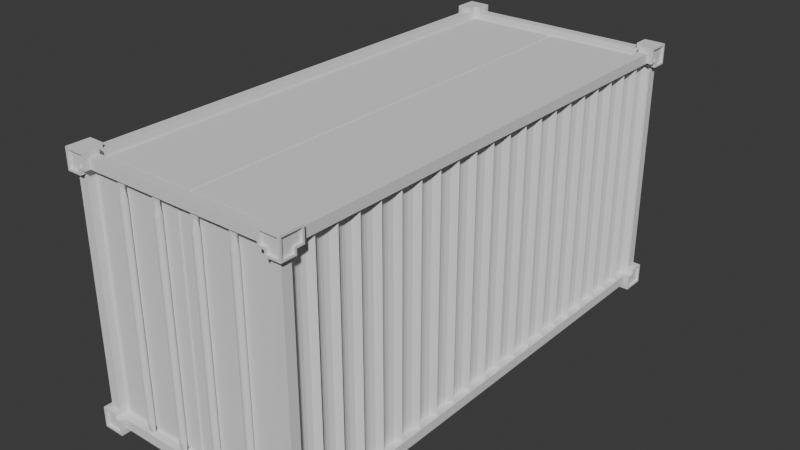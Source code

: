 # Source: coso_metal.blend  (saved by Blender 4.3.34; exported with 4.5.12 LTS)
import bpy
from mathutils import Matrix  # noqa: F401  (used for matrix-valued properties, if any)

bpy.ops.wm.read_factory_settings(use_empty=True)
scene = bpy.context.scene
scene.name = 'Scene'

# ---- collections
col_collection = bpy.data.collections.new('Collection'); scene.collection.children.link(col_collection)

# ---- world
world_world = bpy.data.worlds.new('World'); scene.world = world_world
world_world.use_nodes = True; world_world.node_tree.nodes.clear()
_N = world_world.node_tree.nodes; _L = world_world.node_tree.links
n0 = _N.new('ShaderNodeOutputWorld'); n0.name = 'World Output'; n0.location = (300, 300)
n1 = _N.new('ShaderNodeBackground'); n1.name = 'Background'; n1.location = (10, 300)
n1.inputs[0].default_value = (0.05088, 0.05088, 0.05088, 1.0)
_L.new(n1.outputs[0], n0.inputs[0])
n0.is_active_output = True
world_world.color = (0.05088, 0.05088, 0.05088)
world_world.sun_shadow_jitter_overblur = 0.0

# ---- meshes
me_plane = bpy.data.meshes.new('Plane')
me_plane.from_pydata([(-0.9109, -2.223, 0.0), (-0.9109, 2.223, 0.0), (0.9109, 2.223, 0.0), (0.9109, -2.223, 0.0), (-0.9109, -2.223, 2.299), (0.9109, -2.223, 2.299), (0.9109, 2.223, 2.299), (-0.9109, 2.223, 2.299), (0.9109, 2.312, 0.08913), (-0.9109, 2.312, 0.08913), (-0.9109, 2.312, 2.21), (0.9109, 2.312, 2.21), (-0.9109, -2.312, 0.08913), (0.9109, -2.312, 0.08913), (0.9109, -2.312, 2.21), (-0.9109, -2.312, 2.21), (1.0, -2.223, 0.08913), (1.0, 2.223, 0.08913), (1.0, 2.223, 2.21), (1.0, -2.223, 2.21), (-1.0, 2.223, 0.08913), (-1.0, -2.223, 0.08913), (-1.0, -2.223, 2.21), (-1.0, 2.223, 2.21), (-0.9109, 2.223, 0.07592), (-0.9109, -2.223, 0.07592), (0.9109, -2.223, 0.07592), (0.9109, 2.223, 0.07592), (-0.9109, -2.223, 2.223), (0.9109, -2.223, 2.223), (-0.9109, 2.223, 2.223), (0.9109, 2.223, 2.223), (0.9109, 2.236, 0.08913), (-0.9109, 2.236, 0.08913), (0.9109, 2.236, 2.21), (-0.9109, 2.236, 2.21), (-0.9109, -2.236, 0.08913), (0.9109, -2.236, 0.08913), (-0.9109, -2.236, 2.21), (0.9109, -2.236, 2.21), (0.9241, -2.223, 0.08913), (0.9241, 2.223, 0.08913), (0.9241, -2.223, 2.21), (0.9241, 2.223, 2.21), (-0.9241, 2.223, 0.08913), (-0.9241, -2.223, 0.08913), (-0.9241, 2.223, 2.21), (-0.9241, -2.223, 2.21), (-0.8517, -2.312, 0.0), (0.8517, -2.312, 0.0), (0.8517, 2.312, 0.0), (-0.8517, 2.312, 0.0), (0.8517, -2.312, 2.299), (-0.8517, -2.312, 2.299), (-0.8517, 2.312, 2.299), (0.8517, 2.312, 2.299), (-0.8517, -2.223, 0.0), (0.8517, -2.223, 0.0), (-0.8517, 2.223, 0.0), (0.8517, 2.223, 0.0), (0.8517, -2.223, 2.299), (-0.8517, -2.223, 2.299), (0.8517, 2.223, 2.299), (-0.8517, 2.223, 2.299), (-0.8517, 2.312, 0.08913), (0.8517, 2.312, 0.08913), (-0.8517, 2.312, 2.21), (0.8517, 2.312, 2.21), (-0.8517, -2.312, 0.08913), (0.8517, -2.312, 0.08913), (0.8517, -2.312, 2.21), (-0.8517, -2.312, 2.21), (0.8517, -2.223, 0.07592), (-0.8517, -2.223, 0.07592), (0.8517, 2.223, 0.07592), (-0.8517, 2.223, 0.07592), (-0.8517, -2.223, 2.223), (0.8517, -2.223, 2.223), (-0.8517, 2.223, 2.223), (0.8517, 2.223, 2.223), (0.8517, 2.236, 0.08913), (-0.8517, 2.236, 0.08913), (0.8517, 2.236, 2.21), (-0.8517, 2.236, 2.21), (0.8517, -2.236, 0.08913), (-0.8517, -2.236, 0.08913), (-0.8517, -2.236, 2.21), (0.8517, -2.236, 2.21), (-0.8517, -2.151, 0.07592), (-0.8517, 2.151, 0.07592), (0.8517, 2.151, 0.07592), (0.8517, -2.151, 0.07592), (-0.8517, -2.151, 2.223), (-0.8517, 2.151, 2.223), (0.8517, 2.151, 2.223), (0.8517, -2.151, 2.223), (-0.9241, 2.151, 2.21), (-0.9241, -2.151, 2.21), (-0.9241, 2.151, 0.08913), (-0.9241, -2.151, 0.08913), (0.9241, 2.151, 2.21), (0.9241, -2.151, 2.21), (0.9241, -2.151, 0.08913), (0.9241, 2.151, 0.08913), (0.9109, 2.151, 2.223), (0.9109, -2.151, 2.223), (-0.9109, -2.151, 2.223), (-0.9109, 2.151, 2.223), (0.9109, -2.151, 0.07592), (0.9109, 2.151, 0.07592), (-0.9109, 2.151, 0.07592), (-0.9109, -2.151, 0.07592), (-1.0, -2.151, 2.21), (-1.0, 2.151, 2.21), (-1.0, -2.151, 0.08913), (-1.0, 2.151, 0.08913), (1.0, -2.151, 2.21), (1.0, 2.151, 2.21), (1.0, 2.151, 0.08913), (1.0, -2.151, 0.08913), (0.9109, 2.151, 2.299), (0.9109, -2.151, 2.299), (-0.9109, 2.151, 2.299), (-0.9109, -2.151, 2.299), (0.9109, -2.151, 0.0), (0.9109, 2.151, 0.0), (-0.9109, -2.151, 0.0), (-0.9109, 2.151, 0.0), (1.0, -2.151, 2.299), (1.0, 2.151, 2.299), (-1.0, 2.151, 2.299), (-1.0, -2.151, 2.299), (1.0, 2.151, 0.0), (1.0, -2.151, 0.0), (-1.0, -2.151, 0.0), (-1.0, 2.151, 0.0), (0.8517, 2.236, 2.163), (0.8517, 2.236, 0.1359), (-0.8517, 2.236, 2.163), (-0.8517, 2.236, 0.1359), (-0.8517, -2.236, 2.163), (-0.8517, -2.236, 0.1359), (0.8517, -2.236, 0.1359), (0.8517, -2.236, 2.163), (-0.9241, -2.223, 2.163), (-0.9241, -2.223, 0.1359), (-0.9241, 2.223, 0.1359), (-0.9241, 2.223, 2.163), (0.9241, 2.223, 2.163), (0.9241, 2.223, 0.1359), (0.9241, -2.223, 0.1359), (0.9241, -2.223, 2.163), (0.9109, -2.236, 0.1359), (0.9109, -2.236, 2.163), (-0.9109, -2.236, 0.1359), (-0.9109, -2.236, 2.163), (-0.9109, 2.236, 0.1359), (-0.9109, 2.236, 2.163), (0.9109, 2.236, 0.1359), (0.9109, 2.236, 2.163), (-1.0, -2.223, 0.1359), (-1.0, -2.223, 2.163), (-1.0, 2.223, 2.163), (-1.0, 2.223, 0.1359), (1.0, 2.223, 2.163), (1.0, 2.223, 0.1359), (1.0, -2.223, 2.163), (1.0, -2.223, 0.1359), (0.9109, -2.312, 0.1359), (0.9109, -2.312, 2.163), (-0.9109, -2.312, 2.163), (-0.9109, -2.312, 0.1359), (-0.9109, 2.312, 2.163), (-0.9109, 2.312, 0.1359), (0.9109, 2.312, 0.1359), (0.9109, 2.312, 2.163), (-1.0, -2.312, 0.1359), (-1.0, -2.312, 2.163), (1.0, -2.312, 2.163), (1.0, -2.312, 0.1359), (1.0, 2.312, 2.163), (1.0, 2.312, 0.1359), (-1.0, 2.312, 0.1359), (-1.0, 2.312, 2.163), (0.9241, 2.151, 2.163), (0.9241, 2.151, 0.1359), (0.9241, -2.151, 0.1359), (0.9241, -2.151, 2.163), (-0.9241, -2.151, 0.1359), (-0.9241, -2.151, 2.163), (-0.9241, 2.151, 2.163), (-0.9241, 2.151, 0.1359), (-0.9109, -2.223, -0.04863), (-1.031, -2.361, -0.03061), (-1.031, 2.361, -0.03061), (-0.9109, 2.223, -0.04863), (1.031, 2.361, -0.03061), (0.9109, 2.223, -0.04863), (1.031, -2.361, -0.03061), (0.9109, -2.223, -0.04863), (-0.9109, -2.223, 2.348), (-1.031, -2.361, 2.33), (1.031, -2.361, 2.33), (0.9109, -2.223, 2.348), (1.031, 2.361, 2.33), (0.9109, 2.223, 2.348), (-1.031, 2.361, 2.33), (-0.9109, 2.223, 2.348), (0.9109, 2.361, 0.08913), (-0.9289, 2.361, 0.07111), (-0.9289, 2.361, 2.228), (0.9289, 2.361, 2.228), (-0.9289, -2.361, 0.07111), (0.9289, -2.361, 0.07111), (0.9289, -2.361, 2.228), (-0.9289, -2.361, 2.228), (1.049, -2.223, 0.08913), (1.049, 2.223, 0.08913), (1.049, 2.223, 2.21), (1.049, -2.223, 2.21), (-1.049, 2.223, 0.08913), (-1.049, -2.223, 0.08913), (-1.049, -2.24, 2.227), (-1.049, 2.24, 2.227), (-0.8697, -2.361, 2.33), (-0.8697, -2.361, 2.228), (0.8697, -2.361, 2.228), (0.8697, -2.361, 2.33), (0.8697, -2.361, -0.03061), (0.8697, -2.361, 0.07111), (-0.8697, -2.361, 0.07111), (-0.8697, -2.361, -0.03061), (0.8697, 2.361, 2.33), (0.8697, 2.361, 2.228), (-0.8697, 2.361, 2.228), (-0.8697, 2.361, 2.33), (-0.8697, 2.361, -0.03061), (-0.8697, 2.361, 0.07111), (0.8697, 2.361, 0.07111), (0.8697, 2.361, -0.03061), (-0.8517, 2.223, 2.348), (0.8517, 2.223, 2.348), (0.8517, -2.223, 2.348), (-0.8517, -2.223, 2.348), (-0.8517, -2.223, -0.04863), (0.8517, -2.223, -0.04863), (0.8517, 2.223, -0.04863), (-0.8517, 2.223, -0.04863), (-1.049, 2.168, -0.03182), (-0.9109, 2.151, -0.04863), (-0.9109, -2.151, -0.04863), (-1.049, -2.168, -0.03182), (1.049, -2.168, -0.03182), (0.9109, -2.151, -0.04863), (0.9109, 2.151, -0.04863), (1.049, 2.168, -0.03182), (1.049, 2.168, 2.331), (0.9109, 2.151, 2.348), (0.9109, -2.151, 2.348), (1.049, -2.168, 2.331), (-1.049, -2.168, 2.331), (-0.9109, -2.151, 2.348), (-0.9109, 2.151, 2.348), (-1.049, 2.168, 2.331), (1.049, 2.168, 0.07232), (1.049, -2.168, 0.07232), (1.049, -2.168, 2.227), (1.049, 2.168, 2.227), (-1.049, -2.168, 0.07232), (-1.049, 2.168, 0.07232), (-1.049, 2.168, 2.227), (-1.049, -2.168, 2.227), (1.031, 2.361, 0.1179), (0.9289, 2.361, 0.1179), (0.9289, 2.361, 2.181), (1.031, 2.361, 2.181), (1.049, 2.24, 2.18), (1.049, 2.24, 0.1191), (1.031, -2.361, 0.1179), (1.049, -2.24, 0.1191), (1.049, -2.24, 2.18), (1.031, -2.361, 2.181), (0.9289, -2.361, 2.181), (0.9289, -2.361, 0.1179), (-1.031, -2.361, 2.181), (-1.049, -2.24, 2.18), (-1.049, -2.24, 0.1191), (-1.031, -2.361, 0.1179), (-1.031, 2.361, 2.181), (-0.9289, 2.361, 2.181), (-0.9289, 2.361, 0.1179), (-1.031, 2.361, 0.1179), (-0.9289, -2.361, 0.1179), (-0.9289, -2.361, 2.181), (-1.049, 2.24, 0.1191), (-1.049, 2.24, 2.18), (0.02403, 2.151, 2.257), (0.02403, -2.151, 2.257), (-0.02403, -2.151, 2.257), (-0.02403, 2.151, 2.257), (0.8517, -2.151, 2.257), (0.8517, 2.151, 2.257), (-0.8517, 2.151, 2.257), (-0.8517, -2.151, 2.257), (-0.02403, -2.223, 0.07592), (0.02403, -2.223, 0.07592), (0.02403, -2.223, 2.223), (-0.02403, -2.223, 2.223), (-0.02403, -2.312, 2.21), (0.02403, -2.312, 2.21), (0.02403, -2.236, 2.21), (-0.02403, -2.236, 2.21), (0.02403, 2.312, 2.21), (-0.02403, 2.312, 2.21), (-0.02403, 2.236, 2.21), (0.02403, 2.236, 2.21), (-0.02403, 2.223, 2.299), (0.02403, 2.223, 2.299), (-0.02403, 2.223, 2.223), (0.02403, 2.223, 2.223), (0.02403, 2.223, 0.0), (-0.02403, 2.223, 0.0), (0.02403, 2.223, 0.07592), (-0.02403, 2.223, 0.07592), (0.02403, -2.312, 0.08913), (-0.02403, -2.312, 0.08913), (0.02403, -2.236, 0.08913), (-0.02403, -2.236, 0.08913), (0.02403, 2.236, 0.08913), (-0.02403, 2.236, 0.08913), (-0.02403, -2.312, 2.299), (0.02403, -2.312, 2.299), (0.02403, -2.312, 0.0), (-0.02403, -2.312, 0.0), (0.02403, 2.312, 2.299), (-0.02403, 2.312, 2.299), (-0.02403, 2.312, 0.0), (0.02403, 2.312, 0.0), (0.02403, 2.312, 0.08913), (-0.02403, 2.312, 0.08913), (-0.02403, -2.223, 2.299), (0.02403, -2.223, 2.299), (0.02403, -2.223, 0.0), (-0.02403, -2.223, 0.0), (0.02403, -2.151, 0.07592), (-0.02403, -2.151, 0.07592), (-0.02403, 2.151, 0.07592), (0.02403, 2.151, 0.07592), (0.02403, 2.151, 2.223), (-0.02403, 2.151, 2.223), (-0.02403, -2.151, 2.223), (0.02403, -2.151, 2.223), (0.02403, -2.236, 2.163), (-0.02403, -2.236, 2.163), (-0.02403, -2.236, 0.1359), (0.02403, -2.236, 0.1359), (-0.02403, 2.236, 2.163), (0.02403, 2.236, 2.163), (-0.02403, 2.236, 0.1359), (0.02403, 2.236, 0.1359), (0.8517, -2.249, 0.1359), (0.8517, -2.249, 2.163), (-0.8517, -2.249, 2.163), (-0.8517, -2.249, 0.1359), (-0.02403, -2.249, 2.163), (-0.02403, -2.249, 0.1359), (0.02403, -2.249, 0.1359), (0.02403, -2.249, 2.163), (-0.8517, -2.361, 2.348), (-0.8517, -2.361, 2.21), (0.8517, -2.361, 2.21), (0.8517, -2.361, 2.348), (0.8517, -2.361, -0.04863), (0.8517, -2.361, 0.08913), (-0.8517, -2.361, 0.08913), (-0.8517, -2.361, -0.04863), (0.8517, 2.361, 2.348), (0.8517, 2.361, 2.21), (-0.8517, 2.361, 2.21), (-0.8517, 2.361, 2.348), (-0.8517, 2.361, -0.04863), (-0.8517, 2.361, 0.08913), (0.8517, 2.361, 0.08913), (0.8517, 2.361, -0.04863), (1.049, -2.344, -0.03182), (0.9109, -2.361, 0.08913), (-1.049, -2.344, -0.03182), (-0.9109, -2.361, 0.08913), (-1.049, 2.344, -0.03182), (-0.9109, 2.361, 0.08913), (1.049, 2.344, -0.03182), (0.9289, 2.361, 0.07111), (1.049, -2.344, 2.331), (0.9109, -2.361, 2.21), (-1.049, -2.344, 2.331), (-0.9109, -2.361, 2.21), (-1.049, 2.344, 2.331), (-0.9109, 2.361, 2.21), (1.049, 2.344, 2.331), (0.9109, 2.361, 2.21), (1.049, 2.344, 0.1191), (0.9109, 2.361, 0.1359), (0.9109, 2.361, 2.163), (1.049, 2.344, 2.18), (1.049, -2.344, 2.18), (0.9109, -2.361, 2.163), (0.9109, -2.361, 0.1359), (1.049, -2.344, 0.1191), (-1.049, 2.344, 2.18), (-0.9109, 2.361, 2.163), (-0.9109, 2.361, 0.1359), (-1.049, 2.344, 0.1191), (-1.049, -2.344, 0.1191), (-0.9109, -2.361, 0.1359), (-0.9109, -2.361, 2.163), (-1.049, -2.344, 2.18), (0.9289, 2.338, 0.07111), (1.031, 2.338, -0.03061), (-1.031, 2.338, -0.03061), (-0.9289, 2.338, 0.07111), (-1.031, 2.338, 2.33), (-0.9289, 2.338, 2.228), (1.031, 2.338, 2.33), (0.9289, 2.338, 2.228), (-0.9289, -2.338, 0.07111), (-1.031, -2.338, -0.03061), (1.031, -2.338, -0.03061), (0.9289, -2.338, 0.07111), (1.031, -2.338, 2.33), (0.9289, -2.338, 2.228), (-1.031, -2.338, 2.33), (-0.9289, -2.338, 2.228), (-0.8697, -2.338, 2.33), (-0.8697, -2.338, 2.228), (0.8697, -2.338, 2.228), (0.8697, -2.338, 2.33), (0.8697, -2.338, -0.03061), (0.8697, -2.338, 0.07111), (-0.8697, -2.338, 0.07111), (-0.8697, -2.338, -0.03061), (0.8697, 2.338, 2.33), (0.8697, 2.338, 2.228), (-0.8697, 2.338, 2.228), (-0.8697, 2.338, 2.33), (-0.8697, 2.338, -0.03061), (-0.8697, 2.338, 0.07111), (0.8697, 2.338, 0.07111), (0.8697, 2.338, -0.03061), (1.031, 2.338, 0.1179), (0.9289, 2.338, 0.1179), (0.9289, 2.338, 2.181), (1.031, 2.338, 2.181), (1.031, -2.338, 2.181), (0.9289, -2.338, 2.181), (0.9289, -2.338, 0.1179), (1.031, -2.338, 0.1179), (-1.031, 2.338, 2.181), (-0.9289, 2.338, 2.181), (-0.9289, 2.338, 0.1179), (-1.031, 2.338, 0.1179), (-1.031, -2.338, 0.1179), (-0.9289, -2.338, 0.1179), (-0.9289, -2.338, 2.181), (-1.031, -2.338, 2.181), (1.049, 2.151, -0.04863), (1.049, 2.151, 0.08913), (1.049, -2.151, 0.08913), (1.049, -2.151, -0.04863), (1.049, -2.151, 2.348), (1.049, -2.151, 2.21), (1.049, 2.151, 2.21), (1.049, 2.151, 2.348), (-1.049, -2.151, -0.04863), (-1.049, -2.151, 0.08913), (-1.049, 2.151, 0.08913), (-1.049, 2.151, -0.04863), (-1.049, 2.151, 2.348), (-1.049, 2.151, 2.21), (-1.049, -2.151, 2.21), (-1.049, -2.151, 2.348), (-1.049, -2.223, 2.21), (-1.049, 2.223, 2.21), (-1.049, 2.24, 0.07232), (-1.049, -2.24, 0.07232), (1.049, -2.24, 2.227), (1.049, 2.24, 2.227), (1.049, -2.24, 0.07232), (1.049, 2.24, 0.07232), (-1.049, 2.361, 2.348), (-1.049, -2.361, 2.348), (-1.049, 2.361, -0.04863), (-1.049, -2.361, -0.04863), (1.049, -2.361, 2.348), (1.049, 2.361, 2.348), (1.049, -2.361, -0.04863), (1.049, 2.361, -0.04863), (1.049, 2.361, 2.163), (1.049, 2.223, 2.163), (1.049, 2.223, 0.1359), (1.049, 2.361, 0.1359), (1.049, -2.361, 0.1359), (1.049, -2.223, 0.1359), (1.049, -2.223, 2.163), (1.049, -2.361, 2.163), (-1.049, -2.361, 2.163), (-1.049, -2.223, 2.163), (-1.049, -2.223, 0.1359), (-1.049, -2.361, 0.1359), (-1.049, 2.361, 0.1359), (-1.049, 2.223, 0.1359), (-1.049, 2.223, 2.163), (-1.049, 2.361, 2.163), (1.029, -2.24, 0.07232), (1.029, -2.344, -0.03182), (1.029, 2.344, -0.03182), (1.029, 2.24, 0.07232), (1.029, 2.344, 2.331), (1.029, 2.24, 2.227), (1.029, -2.344, 2.331), (1.029, -2.24, 2.227), (-1.029, 2.24, 0.07232), (-1.029, 2.344, -0.03182), (-1.029, -2.344, -0.03182), (-1.029, -2.24, 0.07232), (-1.029, -2.344, 2.331), (-1.029, -2.24, 2.227), (-1.029, 2.344, 2.331), (-1.029, 2.24, 2.227), (1.029, 2.168, -0.03182), (1.029, 2.168, 0.07232), (1.029, -2.168, 0.07232), (1.029, -2.168, -0.03182), (1.029, -2.168, 2.331), (1.029, -2.168, 2.227), (1.029, 2.168, 2.227), (1.029, 2.168, 2.331), (-1.029, -2.168, -0.03182), (-1.029, -2.168, 0.07232), (-1.029, 2.168, 0.07232), (-1.029, 2.168, -0.03182), (-1.029, 2.168, 2.331), (-1.029, 2.168, 2.227), (-1.029, -2.168, 2.227), (-1.029, -2.168, 2.331), (1.029, 2.344, 2.18), (1.029, 2.24, 2.18), (1.029, 2.24, 0.1191), (1.029, 2.344, 0.1191), (1.029, -2.344, 0.1191), (1.029, -2.24, 0.1191), (1.029, -2.24, 2.18), (1.029, -2.344, 2.18), (-1.029, -2.344, 2.18), (-1.029, -2.24, 2.18), (-1.029, -2.24, 0.1191), (-1.029, -2.344, 0.1191), (-1.029, 2.344, 0.1191), (-1.029, 2.24, 0.1191), (-1.029, 2.24, 2.18), (-1.029, 2.344, 2.18)], [], [(110, 24, 75, 89), (8, 65, 80, 32), (1, 58, 75, 24), (4, 61, 76, 28), (124, 3, 26, 108), (0, 126, 111, 25), (21, 160, 145, 45), (48, 68, 374, 375), (163, 182, 508, 509), (13, 69, 373, 385), (180, 175, 402, 496), (179, 168, 406, 500), (69, 49, 372, 373), (57, 3, 199, 245), (19, 116, 469, 219), (169, 178, 503, 405), (3, 57, 72, 26), (103, 185, 186, 102), (21, 114, 473, 221), (162, 23, 481, 510), (174, 181, 499, 401), (135, 115, 474, 475), (178, 166, 502, 503), (52, 70, 370, 371), (177, 170, 414, 504), (115, 20, 220, 474), (160, 21, 221, 506), (8, 174, 401, 208), (167, 179, 500, 501), (71, 53, 368, 369), (76, 92, 106, 28), (84, 142, 355, 326), (81, 33, 156, 139), (36, 85, 141, 154), (171, 176, 507, 413), (16, 119, 102, 40), (12, 68, 85, 36), (60, 5, 29, 77), (175, 11, 399, 402), (20, 115, 98, 44), (5, 121, 105, 29), (15, 170, 155, 38), (7, 122, 107, 30), (116, 19, 42, 101), (9, 173, 156, 33), (151, 187, 101, 42), (6, 62, 79, 31), (13, 168, 152, 37), (147, 190, 96, 46), (69, 13, 37, 84), (19, 166, 151, 42), (74, 90, 347, 322), (99, 45, 145, 188), (2, 125, 109, 27), (90, 74, 27, 109), (123, 4, 28, 106), (114, 134, 472, 473), (113, 23, 46, 96), (23, 113, 477, 481), (59, 74, 322, 320), (31, 79, 94, 104), (11, 67, 377, 399), (173, 9, 389, 410), (129, 117, 470, 471), (7, 63, 240, 207), (10, 172, 409, 397), (71, 86, 311, 308), (112, 22, 480, 478), (18, 117, 100, 43), (22, 112, 97, 47), (118, 17, 41, 103), (120, 6, 31, 104), (17, 165, 149, 41), (105, 95, 77, 29), (71, 15, 38, 86), (67, 11, 34, 82), (64, 9, 33, 81), (59, 2, 27, 74), (14, 70, 87, 39), (169, 14, 39, 153), (161, 22, 47, 144), (164, 18, 43, 148), (127, 1, 24, 110), (62, 6, 205, 241), (170, 15, 395, 414), (116, 128, 468, 469), (22, 161, 505, 480), (12, 171, 413, 387), (133, 119, 466, 467), (182, 173, 410, 508), (51, 58, 247, 380), (63, 7, 30, 78), (56, 0, 25, 73), (10, 66, 83, 35), (93, 78, 30, 107), (72, 91, 108, 26), (143, 87, 310, 352), (138, 83, 314, 356), (94, 79, 319, 348), (323, 346, 89, 75), (327, 354, 141, 85), (155, 140, 86, 38), (32, 80, 137, 158), (342, 305, 72, 57), (114, 21, 45, 99), (53, 71, 308, 330), (49, 69, 324, 332), (55, 67, 312, 334), (345, 88, 89, 346), (54, 63, 316, 335), (52, 60, 341, 331), (48, 56, 343, 333), (50, 59, 320, 337), (60, 77, 306, 341), (77, 95, 351, 306), (328, 359, 137, 80), (66, 10, 397, 378), (91, 344, 347, 90), (123, 106, 107, 122), (127, 110, 111, 126), (113, 96, 97, 112), (135, 127, 126, 134), (133, 124, 125, 132), (129, 120, 121, 128), (131, 123, 122, 130), (132, 118, 119, 133), (128, 116, 117, 129), (134, 114, 115, 135), (93, 107, 106, 92), (130, 113, 112, 131), (189, 97, 96, 190), (99, 188, 191, 98), (118, 103, 102, 119), (120, 104, 105, 121), (114, 99, 98, 115), (110, 89, 88, 111), (124, 108, 109, 125), (95, 105, 104, 94), (116, 101, 100, 117), (349, 93, 302, 299), (90, 109, 108, 91), (25, 111, 88, 73), (184, 100, 101, 187), (63, 78, 318, 316), (67, 82, 315, 312), (184, 148, 43, 100), (143, 153, 39, 87), (167, 16, 40, 150), (163, 20, 44, 146), (23, 162, 147, 46), (103, 41, 149, 185), (44, 98, 191, 146), (171, 12, 36, 154), (40, 102, 186, 150), (11, 175, 159, 34), (172, 10, 35, 157), (174, 8, 32, 158), (84, 37, 152, 142), (159, 136, 82, 34), (138, 157, 35, 83), (168, 13, 385, 406), (59, 50, 383, 246), (14, 169, 405, 393), (118, 132, 464, 465), (172, 183, 511, 409), (49, 57, 245, 372), (15, 71, 369, 395), (130, 122, 262, 476), (189, 144, 47, 97), (174, 175, 180, 181), (164, 165, 181, 180), (138, 139, 156, 157), (148, 149, 165, 164), (141, 354, 365, 363), (150, 186, 187, 151), (190, 191, 188, 189), (358, 139, 138, 356), (142, 152, 153, 143), (144, 145, 160, 161), (152, 168, 169, 153), (158, 137, 136, 159), (168, 179, 178, 169), (184, 185, 149, 148), (188, 145, 144, 189), (186, 185, 184, 187), (160, 176, 177, 161), (172, 173, 182, 183), (154, 141, 140, 155), (156, 173, 172, 157), (330, 340, 61, 53), (231, 230, 438, 439), (491, 472, 250, 192), (194, 291, 459, 418), (202, 227, 435, 428), (495, 464, 254, 197), (291, 290, 458, 459), (488, 476, 262, 207), (383, 495, 197, 246), (229, 228, 436, 437), (375, 491, 192, 244), (288, 206, 420, 456), (238, 391, 416, 446), (289, 288, 456, 457), (467, 494, 199, 253), (260, 271, 542, 543), (492, 468, 258, 203), (227, 226, 434, 435), (407, 384, 513, 548), (259, 392, 518, 532), (286, 483, 523, 554), (270, 263, 540, 541), (392, 404, 551, 518), (251, 386, 522, 536), (222, 285, 553, 525), (475, 490, 195, 249), (471, 493, 205, 257), (479, 489, 200, 261), (248, 269, 538, 539), (403, 398, 516, 544), (388, 248, 539, 521), (408, 295, 558, 559), (489, 368, 243, 200), (490, 380, 247, 195), (493, 376, 241, 205), (201, 284, 463, 430), (379, 488, 207, 240), (371, 492, 203, 242), (196, 239, 447, 417), (278, 283, 454, 455), (494, 372, 245, 199), (268, 251, 536, 537), (390, 400, 547, 514), (394, 260, 543, 524), (294, 411, 556, 557), (225, 224, 432, 433), (287, 193, 425, 460), (209, 237, 445, 419), (282, 281, 452, 453), (164, 180, 496, 497), (183, 162, 510, 511), (113, 130, 476, 477), (20, 163, 509, 220), (117, 18, 218, 470), (0, 56, 244, 192), (67, 55, 376, 377), (131, 112, 478, 479), (127, 135, 475, 249), (181, 165, 498, 499), (68, 12, 387, 374), (54, 66, 378, 379), (134, 126, 250, 472), (165, 17, 217, 498), (119, 16, 216, 466), (58, 1, 195, 247), (64, 51, 380, 381), (124, 133, 467, 253), (17, 118, 465, 217), (9, 64, 381, 389), (121, 5, 203, 258), (50, 65, 382, 383), (132, 125, 254, 464), (6, 120, 257, 205), (2, 59, 246, 197), (63, 54, 379, 240), (18, 164, 497, 218), (122, 7, 207, 262), (65, 8, 208, 382), (55, 62, 241, 376), (120, 129, 471, 257), (166, 19, 219, 502), (4, 123, 261, 200), (60, 52, 371, 242), (3, 124, 253, 199), (70, 14, 393, 370), (128, 121, 258, 468), (125, 2, 197, 254), (53, 61, 243, 368), (161, 177, 504, 505), (1, 127, 249, 195), (61, 4, 200, 243), (56, 48, 375, 244), (176, 160, 506, 507), (123, 131, 479, 261), (16, 167, 501, 216), (126, 0, 192, 250), (5, 60, 242, 203), (338, 328, 80, 65), (301, 296, 297, 300), (146, 191, 190, 147), (353, 311, 86, 140), (357, 315, 82, 136), (353, 140, 362, 364), (348, 351, 297, 296), (81, 139, 358, 329), (91, 72, 305, 344), (307, 350, 92, 76), (321, 323, 75, 58), (51, 64, 339, 336), (332, 342, 57, 49), (317, 319, 79, 62), (337, 338, 65, 50), (313, 314, 83, 66), (325, 327, 85, 68), (309, 310, 87, 70), (345, 304, 73, 88), (333, 325, 68, 48), (336, 321, 58, 51), (334, 317, 62, 55), (335, 313, 66, 54), (331, 309, 70, 52), (340, 307, 76, 61), (349, 318, 78, 93), (69, 84, 326, 324), (64, 81, 329, 339), (359, 328, 329, 358), (136, 137, 359, 357), (357, 359, 358, 356), (311, 353, 352, 310), (315, 357, 356, 314), (349, 350, 351, 348), (345, 346, 347, 344), (328, 338, 339, 329), (305, 342, 343, 304), (307, 340, 341, 306), (321, 336, 337, 320), (342, 332, 333, 343), (340, 330, 331, 341), (317, 334, 335, 316), (338, 337, 336, 339), (313, 335, 334, 312), (325, 333, 332, 324), (309, 331, 330, 308), (304, 345, 344, 305), (327, 325, 324, 326), (323, 321, 320, 322), (319, 317, 316, 318), (314, 313, 312, 315), (310, 309, 308, 311), (350, 307, 306, 351), (318, 349, 348, 319), (346, 323, 322, 347), (354, 327, 326, 355), (56, 73, 304, 343), (299, 302, 303, 298), (92, 350, 298, 303), (350, 349, 299, 298), (351, 95, 300, 297), (93, 92, 303, 302), (94, 348, 296, 301), (95, 94, 301, 300), (353, 354, 355, 352), (366, 360, 361, 367), (143, 352, 367, 361), (362, 363, 365, 364), (355, 142, 360, 366), (140, 141, 363, 362), (224, 225, 369, 368), (226, 227, 371, 370), (228, 229, 373, 372), (230, 231, 375, 374), (232, 233, 377, 376), (234, 235, 379, 378), (236, 237, 381, 380), (238, 239, 383, 382), (198, 228, 372, 494), (229, 213, 385, 373), (231, 193, 491, 375), (212, 230, 374, 387), (194, 236, 380, 490), (237, 209, 389, 381), (239, 196, 495, 383), (391, 238, 382, 208), (227, 202, 492, 371), (214, 226, 370, 393), (201, 224, 368, 489), (225, 215, 395, 369), (235, 206, 488, 379), (210, 234, 378, 397), (204, 232, 376, 493), (233, 211, 399, 377), (272, 273, 401, 499), (274, 275, 496, 402), (281, 282, 405, 503), (283, 278, 500, 406), (288, 289, 409, 511), (290, 291, 508, 410), (287, 292, 413, 507), (293, 284, 504, 414), (282, 214, 393, 405), (213, 283, 406, 385), (292, 212, 387, 413), (215, 293, 414, 395), (289, 210, 397, 409), (209, 290, 410, 389), (211, 274, 402, 399), (273, 391, 208, 401), (193, 287, 507, 491), (284, 201, 489, 504), (206, 288, 511, 488), (291, 194, 490, 508), (196, 272, 499, 495), (275, 204, 493, 496), (202, 281, 503, 492), (278, 198, 494, 500), (417, 447, 446, 416), (425, 439, 438, 424), (432, 430, 431, 433), (440, 422, 423, 441), (418, 459, 458, 419), (426, 455, 454, 427), (420, 443, 442, 421), (430, 463, 462, 431), (452, 428, 429, 453), (428, 435, 434, 429), (436, 426, 427, 437), (444, 418, 419, 445), (456, 420, 421, 457), (460, 425, 424, 461), (448, 417, 416, 449), (422, 451, 450, 423), (292, 287, 460, 461), (226, 214, 429, 434), (272, 196, 417, 448), (233, 232, 440, 441), (284, 293, 462, 463), (224, 201, 430, 432), (204, 275, 451, 422), (235, 234, 442, 443), (214, 282, 453, 429), (215, 225, 433, 431), (281, 202, 428, 452), (237, 236, 444, 445), (283, 213, 427, 454), (206, 235, 443, 420), (198, 278, 455, 426), (239, 238, 446, 447), (212, 292, 461, 424), (234, 210, 421, 442), (228, 198, 426, 436), (293, 215, 431, 462), (232, 204, 422, 440), (213, 229, 437, 427), (210, 289, 457, 421), (211, 233, 441, 423), (193, 231, 439, 425), (290, 209, 419, 458), (273, 272, 448, 449), (230, 212, 424, 438), (274, 211, 423, 450), (275, 274, 450, 451), (236, 194, 418, 444), (391, 273, 449, 416), (255, 264, 465, 464), (265, 252, 467, 466), (259, 266, 469, 468), (267, 256, 471, 470), (251, 268, 473, 472), (269, 248, 475, 474), (263, 270, 477, 476), (271, 260, 479, 478), (222, 271, 478, 480), (270, 223, 481, 477), (482, 269, 474, 220), (268, 483, 221, 473), (266, 484, 219, 469), (485, 267, 470, 218), (486, 265, 466, 216), (264, 487, 217, 465), (396, 263, 476, 488), (260, 394, 489, 479), (248, 388, 490, 475), (386, 251, 472, 491), (392, 259, 468, 492), (256, 398, 493, 471), (252, 384, 494, 467), (390, 255, 464, 495), (403, 276, 497, 496), (277, 400, 499, 498), (407, 279, 501, 500), (280, 404, 503, 502), (415, 285, 505, 504), (286, 412, 507, 506), (411, 294, 509, 508), (295, 408, 511, 510), (285, 222, 480, 505), (483, 286, 506, 221), (223, 295, 510, 481), (294, 482, 220, 509), (487, 277, 498, 217), (276, 485, 218, 497), (484, 280, 502, 219), (279, 486, 216, 501), (412, 386, 491, 507), (394, 415, 504, 489), (408, 396, 488, 511), (388, 411, 508, 490), (400, 390, 495, 499), (398, 403, 496, 493), (404, 392, 492, 503), (384, 407, 500, 494), (518, 551, 550, 519), (516, 535, 534, 517), (526, 559, 558, 527), (532, 518, 519, 533), (514, 547, 546, 515), (524, 543, 542, 525), (522, 555, 554, 523), (540, 526, 527, 541), (528, 514, 515, 529), (513, 531, 530, 512), (536, 522, 523, 537), (521, 539, 538, 520), (556, 521, 520, 557), (552, 524, 525, 553), (548, 513, 512, 549), (544, 516, 517, 545), (295, 223, 527, 558), (398, 256, 535, 516), (271, 222, 525, 542), (482, 294, 557, 520), (384, 252, 531, 513), (223, 270, 541, 527), (277, 487, 515, 546), (255, 390, 514, 528), (269, 482, 520, 538), (485, 276, 545, 517), (276, 403, 544, 545), (483, 268, 537, 523), (280, 484, 519, 550), (400, 277, 546, 547), (484, 266, 533, 519), (486, 279, 549, 512), (279, 407, 548, 549), (267, 485, 517, 534), (386, 412, 555, 522), (264, 255, 528, 529), (404, 280, 550, 551), (265, 486, 512, 530), (415, 394, 524, 552), (252, 265, 530, 531), (285, 415, 552, 553), (487, 264, 529, 515), (396, 408, 559, 526), (266, 259, 532, 533), (412, 286, 554, 555), (263, 396, 526, 540), (411, 388, 521, 556), (256, 267, 534, 535), (158, 159, 175, 174), (150, 151, 166, 167), (154, 155, 170, 171), (166, 178, 179, 167), (146, 147, 162, 163), (170, 177, 176, 171), (162, 183, 182, 163), (142, 143, 361, 360), (353, 364, 365, 354), (355, 366, 367, 352)])
_uv = me_plane.uv_layers.new(name='UVMap')
_uv.uv.foreach_set('vector', [0.04457, 0.9652, 0.04457, 0.9807, 0.07414, 0.9807, 0.07414, 0.9652, 0.9554, 1.0, 0.9259, 1.0, 0.9259, 1.0, 0.9554, 1.0, 0.04457, 0.9807, 0.07414, 0.9807, 0.07414, 0.9807, 0.04457, 0.9807, 0.04457, 0.01927, 0.07414, 0.01927, 0.07414, 0.01927, 0.04457, 0.01927, 0.9554, 0.03479, 0.9554, 0.01927, 0.9554, 0.01927, 0.9554, 0.03479, 0.04457, 0.01927, 0.04457, 0.03479, 0.04457, 0.03479, 0.04457, 0.01927, 0.0, 0.01927, 0.0, 0.01927, 0.0, 0.01927, 0.0, 0.01927, 0.07414, 0.0, 0.07414, 0.0, 0.07414, 0.0, 0.07414, 0.0, 0.0, 0.9807, 0.0, 1.0, 0.0, 1.0, 0.0, 0.9807, 0.9554, 0.0, 0.9259, 0.0, 0.9259, 0.0, 0.9554, 0.0, 1.0, 1.0, 0.9554, 1.0, 0.9554, 1.0, 1.0, 1.0, 1.0, 0.0, 0.9554, 0.0, 0.9554, 0.0, 1.0, 0.0, 0.9259, 0.0, 0.9259, 0.0, 0.9259, 0.0, 0.9259, 0.0, 0.9259, 0.01927, 0.9554, 0.01927, 0.9554, 0.01927, 0.9259, 0.01927, 1.0, 0.01927, 1.0, 0.03479, 1.0, 0.03479, 1.0, 0.01927, 0.9554, 0.0, 1.0, 0.0, 1.0, 0.0, 0.9554, 0.0, 0.9554, 0.01927, 0.9259, 0.01927, 0.9259, 0.01927, 0.9554, 0.01927, 1.0, 0.9652, 1.0, 0.9652, 1.0, 0.03479, 1.0, 0.03479, 0.0, 0.01927, 0.0, 0.03479, 0.0, 0.03479, 0.0, 0.01927, 0.0, 0.9807, 0.0, 0.9807, 0.0, 0.9807, 0.0, 0.9807, 0.9554, 1.0, 1.0, 1.0, 1.0, 1.0, 0.9554, 1.0, 0.0, 0.9652, 0.0, 0.9652, 0.0, 0.9652, 0.0, 0.9652, 1.0, 0.0, 1.0, 0.01927, 1.0, 0.01927, 1.0, 0.0, 0.9259, 0.0, 0.9259, 0.0, 0.9259, 0.0, 0.9259, 0.0, 0.0, 0.0, 0.04457, 0.0, 0.04457, 0.0, 0.0, 0.0, 0.0, 0.9652, 0.0, 0.9807, 0.0, 0.9807, 0.0, 0.9652, 0.0, 0.01927, 0.0, 0.01927, 0.0, 0.01927, 0.0, 0.01927, 0.9554, 1.0, 0.9554, 1.0, 0.9554, 1.0, 0.9554, 1.0, 1.0, 0.01927, 1.0, 0.0, 1.0, 0.0, 1.0, 0.01927, 0.07414, 0.0, 0.07414, 0.0, 0.07414, 0.0, 0.07414, 0.0, 0.07414, 0.01927, 0.07414, 0.03479, 0.04457, 0.03479, 0.04457, 0.01927, 0.9259, 0.0, 0.9259, 0.0, 0.512, 0.0, 0.512, 0.0, 0.07414, 1.0, 0.04457, 1.0, 0.04457, 1.0, 0.07414, 1.0, 0.04457, 0.0, 0.07414, 0.0, 0.07414, 0.0, 0.04457, 0.0, 0.04457, 0.0, 0.0, 0.0, 0.0, 0.0, 0.04457, 0.0, 1.0, 0.01927, 1.0, 0.03479, 1.0, 0.03479, 1.0, 0.01927, 0.04457, 0.0, 0.07414, 0.0, 0.07414, 0.0, 0.04457, 0.0, 0.9259, 0.01927, 0.9554, 0.01927, 0.9554, 0.01927, 0.9259, 0.01927, 0.9554, 1.0, 0.9554, 1.0, 0.9554, 1.0, 0.9554, 1.0, 0.0, 0.9807, 0.0, 0.9652, 0.0, 0.9652, 0.0, 0.9807, 0.9554, 0.01927, 0.9554, 0.03479, 0.9554, 0.03479, 0.9554, 0.01927, 0.04457, 0.0, 0.04457, 0.0, 0.04457, 0.0, 0.04457, 0.0, 0.04457, 0.9807, 0.04457, 0.9652, 0.04457, 0.9652, 0.04457, 0.9807, 1.0, 0.03479, 1.0, 0.01927, 1.0, 0.01927, 1.0, 0.03479, 0.04457, 1.0, 0.04457, 1.0, 0.04457, 1.0, 0.04457, 1.0, 1.0, 0.01927, 1.0, 0.03479, 1.0, 0.03479, 1.0, 0.01927, 0.9554, 0.9807, 0.9259, 0.9807, 0.9259, 0.9807, 0.9554, 0.9807, 0.9554, 0.0, 0.9554, 0.0, 0.9554, 0.0, 0.9554, 0.0, 0.0, 0.9807, 0.0, 0.9652, 0.0, 0.9652, 0.0, 0.9807, 0.9259, 0.0, 0.9554, 0.0, 0.9554, 0.0, 0.9259, 0.0, 1.0, 0.01927, 1.0, 0.01927, 1.0, 0.01927, 1.0, 0.01927, 0.9259, 0.9807, 0.9259, 0.9652, 0.512, 0.9652, 0.512, 0.9807, 0.0, 0.03479, 0.0, 0.01927, 0.0, 0.01927, 0.0, 0.03479, 0.9554, 0.9807, 0.9554, 0.9652, 0.9554, 0.9652, 0.9554, 0.9807, 0.9259, 0.9652, 0.9259, 0.9807, 0.9554, 0.9807, 0.9554, 0.9652, 0.04457, 0.03479, 0.04457, 0.01927, 0.04457, 0.01927, 0.04457, 0.03479, 0.0, 0.03479, 0.0, 0.03479, 0.0, 0.03479, 0.0, 0.03479, 0.0, 0.9652, 0.0, 0.9807, 0.0, 0.9807, 0.0, 0.9652, 0.0, 0.9807, 0.0, 0.9652, 0.0, 0.9652, 0.0, 0.9807, 0.9259, 0.9807, 0.9259, 0.9807, 0.512, 0.9807, 0.512, 0.9807, 0.9554, 0.9807, 0.9259, 0.9807, 0.9259, 0.9652, 0.9554, 0.9652, 0.9554, 1.0, 0.9259, 1.0, 0.9259, 1.0, 0.9554, 1.0, 0.04457, 1.0, 0.04457, 1.0, 0.04457, 1.0, 0.04457, 1.0, 1.0, 0.9652, 1.0, 0.9652, 1.0, 0.9652, 1.0, 0.9652, 0.04457, 0.9807, 0.07414, 0.9807, 0.07414, 0.9807, 0.04457, 0.9807, 0.04457, 1.0, 0.04457, 1.0, 0.04457, 1.0, 0.04457, 1.0, 0.07414, 0.0, 0.07414, 0.0, 0.488, 0.0, 0.488, 0.0, 0.0, 0.03479, 0.0, 0.01927, 0.0, 0.01927, 0.0, 0.03479, 1.0, 0.9807, 1.0, 0.9652, 1.0, 0.9652, 1.0, 0.9807, 0.0, 0.01927, 0.0, 0.03479, 0.0, 0.03479, 0.0, 0.01927, 1.0, 0.9652, 1.0, 0.9807, 1.0, 0.9807, 1.0, 0.9652, 0.9554, 0.9652, 0.9554, 0.9807, 0.9554, 0.9807, 0.9554, 0.9652, 1.0, 0.9807, 1.0, 0.9807, 1.0, 0.9807, 1.0, 0.9807, 0.9554, 0.03479, 0.9259, 0.03479, 0.9259, 0.01927, 0.9554, 0.01927, 0.07414, 0.0, 0.04457, 0.0, 0.04457, 0.0, 0.07414, 0.0, 0.9259, 1.0, 0.9554, 1.0, 0.9554, 1.0, 0.9259, 1.0, 0.07414, 1.0, 0.04457, 1.0, 0.04457, 1.0, 0.07414, 1.0, 0.9259, 0.9807, 0.9554, 0.9807, 0.9554, 0.9807, 0.9259, 0.9807, 0.9554, 0.0, 0.9259, 0.0, 0.9259, 0.0, 0.9554, 0.0, 0.9554, 0.0, 0.9554, 0.0, 0.9554, 0.0, 0.9554, 0.0, 0.0, 0.01927, 0.0, 0.01927, 0.0, 0.01927, 0.0, 0.01927, 1.0, 0.9807, 1.0, 0.9807, 1.0, 0.9807, 1.0, 0.9807, 0.04457, 0.9652, 0.04457, 0.9807, 0.04457, 0.9807, 0.04457, 0.9652, 0.9259, 0.9807, 0.9554, 0.9807, 0.9554, 0.9807, 0.9259, 0.9807, 0.04457, 0.0, 0.04457, 0.0, 0.04457, 0.0, 0.04457, 0.0, 1.0, 0.03479, 1.0, 0.03479, 1.0, 0.03479, 1.0, 0.03479, 0.0, 0.01927, 0.0, 0.01927, 0.0, 0.01927, 0.0, 0.01927, 0.04457, 0.0, 0.04457, 0.0, 0.04457, 0.0, 0.04457, 0.0, 1.0, 0.03479, 1.0, 0.03479, 1.0, 0.03479, 1.0, 0.03479, 0.0, 1.0, 0.04457, 1.0, 0.04457, 1.0, 0.0, 1.0, 0.07414, 1.0, 0.07414, 0.9807, 0.07414, 0.9807, 0.07414, 1.0, 0.07414, 0.9807, 0.04457, 0.9807, 0.04457, 0.9807, 0.07414, 0.9807, 0.07414, 0.01927, 0.04457, 0.01927, 0.04457, 0.01927, 0.07414, 0.01927, 0.04457, 1.0, 0.07414, 1.0, 0.07414, 1.0, 0.04457, 1.0, 0.07414, 0.9652, 0.07414, 0.9807, 0.04457, 0.9807, 0.04457, 0.9652, 0.9259, 0.01927, 0.9259, 0.03479, 0.9554, 0.03479, 0.9554, 0.01927, 0.9259, 0.0, 0.9259, 0.0, 0.512, 0.0, 0.512, 0.0, 0.07414, 1.0, 0.07414, 1.0, 0.488, 1.0, 0.488, 1.0, 0.9259, 0.9652, 0.9259, 0.9807, 0.512, 0.9807, 0.512, 0.9652, 0.488, 0.9807, 0.488, 0.9652, 0.07414, 0.9652, 0.07414, 0.9807, 0.488, 0.0, 0.488, 0.0, 0.07414, 0.0, 0.07414, 0.0, 0.04457, 0.0, 0.07414, 0.0, 0.07414, 0.0, 0.04457, 0.0, 0.9554, 1.0, 0.9259, 1.0, 0.9259, 1.0, 0.9554, 1.0, 0.512, 0.01927, 0.512, 0.01927, 0.9259, 0.01927, 0.9259, 0.01927, 0.0, 0.03479, 0.0, 0.01927, 0.0, 0.01927, 0.0, 0.03479, 0.07414, 0.0, 0.07414, 0.0, 0.488, 0.0, 0.488, 0.0, 0.9259, 0.0, 0.9259, 0.0, 0.512, 0.0, 0.512, 0.0, 0.9259, 1.0, 0.9259, 1.0, 0.512, 1.0, 0.512, 1.0, 0.488, 0.03479, 0.07414, 0.03479, 0.07414, 0.9652, 0.488, 0.9652, 0.07414, 1.0, 0.07414, 0.9807, 0.488, 0.9807, 0.488, 1.0, 0.9259, 0.0, 0.9259, 0.01927, 0.512, 0.01927, 0.512, 0.0, 0.07414, 0.0, 0.07414, 0.01927, 0.488, 0.01927, 0.488, 0.0, 0.9259, 1.0, 0.9259, 0.9807, 0.512, 0.9807, 0.512, 1.0, 0.9259, 0.01927, 0.9259, 0.01927, 0.512, 0.01927, 0.512, 0.01927, 0.9259, 0.01927, 0.9259, 0.03479, 0.512, 0.03479, 0.512, 0.01927, 0.512, 1.0, 0.512, 1.0, 0.9259, 1.0, 0.9259, 1.0, 0.07414, 1.0, 0.04457, 1.0, 0.04457, 1.0, 0.07414, 1.0, 0.9259, 0.03479, 0.512, 0.03479, 0.512, 0.9652, 0.9259, 0.9652, 0.04457, 0.03479, 0.04457, 0.03479, 0.04457, 0.9652, 0.04457, 0.9652, 0.04457, 0.9652, 0.04457, 0.9652, 0.04457, 0.03479, 0.04457, 0.03479, 0.0, 0.9652, 0.0, 0.9652, 0.0, 0.03479, 0.0, 0.03479, 0.0, 0.9652, 0.04457, 0.9652, 0.04457, 0.03479, 0.0, 0.03479, 1.0, 0.03479, 0.9554, 0.03479, 0.9554, 0.9652, 1.0, 0.9652, 1.0, 0.9652, 0.9554, 0.9652, 0.9554, 0.03479, 1.0, 0.03479, 0.0, 0.03479, 0.04457, 0.03479, 0.04457, 0.9652, 0.0, 0.9652, 1.0, 0.9652, 1.0, 0.9652, 1.0, 0.03479, 1.0, 0.03479, 1.0, 0.03479, 1.0, 0.03479, 1.0, 0.9652, 1.0, 0.9652, 0.0, 0.03479, 0.0, 0.03479, 0.0, 0.9652, 0.0, 0.9652, 0.07414, 0.9652, 0.04457, 0.9652, 0.04457, 0.03479, 0.07414, 0.03479, 0.0, 0.9652, 0.0, 0.9652, 0.0, 0.03479, 0.0, 0.03479, 0.0, 0.03479, 0.0, 0.03479, 0.0, 0.9652, 0.0, 0.9652, 0.0, 0.03479, 0.0, 0.03479, 0.0, 0.9652, 0.0, 0.9652, 1.0, 0.9652, 1.0, 0.9652, 1.0, 0.03479, 1.0, 0.03479, 0.9554, 0.9652, 0.9554, 0.9652, 0.9554, 0.03479, 0.9554, 0.03479, 0.0, 0.03479, 0.0, 0.03479, 0.0, 0.9652, 0.0, 0.9652, 0.04457, 0.9652, 0.07414, 0.9652, 0.07414, 0.03479, 0.04457, 0.03479, 0.9554, 0.03479, 0.9554, 0.03479, 0.9554, 0.9652, 0.9554, 0.9652, 0.9259, 0.03479, 0.9554, 0.03479, 0.9554, 0.9652, 0.9259, 0.9652, 1.0, 0.03479, 1.0, 0.03479, 1.0, 0.9652, 1.0, 0.9652, 0.488, 0.9652, 0.07414, 0.9652, 0.07414, 0.9652, 0.488, 0.9652, 0.9259, 0.9652, 0.9554, 0.9652, 0.9554, 0.03479, 0.9259, 0.03479, 0.04457, 0.01927, 0.04457, 0.03479, 0.07414, 0.03479, 0.07414, 0.01927, 1.0, 0.9652, 1.0, 0.9652, 1.0, 0.03479, 1.0, 0.03479, 0.07414, 0.9807, 0.07414, 0.9807, 0.488, 0.9807, 0.488, 0.9807, 0.9259, 1.0, 0.9259, 1.0, 0.512, 1.0, 0.512, 1.0, 1.0, 0.9652, 1.0, 0.9807, 1.0, 0.9807, 1.0, 0.9652, 0.9259, 0.0, 0.9554, 0.0, 0.9554, 0.0, 0.9259, 0.0, 1.0, 0.01927, 1.0, 0.01927, 1.0, 0.01927, 1.0, 0.01927, 0.0, 0.9807, 0.0, 0.9807, 0.0, 0.9807, 0.0, 0.9807, 0.0, 0.9807, 0.0, 0.9807, 0.0, 0.9807, 0.0, 0.9807, 1.0, 0.9652, 1.0, 0.9807, 1.0, 0.9807, 1.0, 0.9652, 0.0, 0.9807, 0.0, 0.9652, 0.0, 0.9652, 0.0, 0.9807, 0.04457, 0.0, 0.04457, 0.0, 0.04457, 0.0, 0.04457, 0.0, 1.0, 0.01927, 1.0, 0.03479, 1.0, 0.03479, 1.0, 0.01927, 0.9554, 1.0, 0.9554, 1.0, 0.9554, 1.0, 0.9554, 1.0, 0.04457, 1.0, 0.04457, 1.0, 0.04457, 1.0, 0.04457, 1.0, 0.9554, 1.0, 0.9554, 1.0, 0.9554, 1.0, 0.9554, 1.0, 0.9259, 0.0, 0.9554, 0.0, 0.9554, 0.0, 0.9259, 0.0, 0.9554, 1.0, 0.9259, 1.0, 0.9259, 1.0, 0.9554, 1.0, 0.07414, 1.0, 0.04457, 1.0, 0.04457, 1.0, 0.07414, 1.0, 0.9554, 0.0, 0.9554, 0.0, 0.9554, 0.0, 0.9554, 0.0, 0.9259, 0.9807, 0.9259, 1.0, 0.9259, 1.0, 0.9259, 0.9807, 0.9554, 0.0, 0.9554, 0.0, 0.9554, 0.0, 0.9554, 0.0, 1.0, 0.9652, 1.0, 0.9652, 1.0, 0.9652, 1.0, 0.9652, 0.04457, 1.0, 0.0, 1.0, 0.0, 1.0, 0.04457, 1.0, 0.9259, 0.0, 0.9259, 0.01927, 0.9259, 0.01927, 0.9259, 0.0, 0.04457, 0.0, 0.07414, 0.0, 0.07414, 0.0, 0.04457, 0.0, 0.0, 0.9652, 0.04457, 0.9652, 0.04457, 0.9652, 0.0, 0.9652, 0.0, 0.03479, 0.0, 0.01927, 0.0, 0.01927, 0.0, 0.03479, 0.9554, 1.0, 0.9554, 1.0, 1.0, 1.0, 1.0, 1.0, 1.0, 0.9807, 1.0, 0.9807, 1.0, 1.0, 1.0, 1.0, 0.07414, 1.0, 0.07414, 1.0, 0.04457, 1.0, 0.04457, 1.0, 1.0, 0.9807, 1.0, 0.9807, 1.0, 0.9807, 1.0, 0.9807, 0.07414, 0.0, 0.488, 0.0, 0.488, 0.0, 0.07414, 0.0, 1.0, 0.01927, 1.0, 0.03479, 1.0, 0.03479, 1.0, 0.01927, 0.0, 0.9652, 0.0, 0.9652, 0.0, 0.03479, 0.0, 0.03479, 0.488, 1.0, 0.07414, 1.0, 0.07414, 1.0, 0.488, 1.0, 0.9259, 0.0, 0.9554, 0.0, 0.9554, 0.0, 0.9259, 0.0, 0.0, 0.01927, 0.0, 0.01927, 0.0, 0.01927, 0.0, 0.01927, 0.9554, 0.0, 0.9554, 0.0, 0.9554, 0.0, 0.9554, 0.0, 0.9554, 1.0, 0.9259, 1.0, 0.9259, 1.0, 0.9554, 1.0, 0.9554, 0.0, 1.0, 0.0, 1.0, 0.0, 0.9554, 0.0, 1.0, 0.9652, 1.0, 0.9652, 1.0, 0.9807, 1.0, 0.9807, 0.0, 0.03479, 0.0, 0.01927, 0.0, 0.01927, 0.0, 0.03479, 1.0, 0.03479, 1.0, 0.9652, 1.0, 0.9652, 1.0, 0.03479, 0.0, 0.01927, 0.0, 0.0, 0.0, 0.0, 0.0, 0.01927, 0.04457, 1.0, 0.04457, 1.0, 0.0, 1.0, 0.0, 1.0, 0.04457, 0.0, 0.07414, 0.0, 0.07414, 0.0, 0.04457, 0.0, 0.04457, 1.0, 0.04457, 1.0, 0.04457, 1.0, 0.04457, 1.0, 0.488, 0.0, 0.488, 0.01927, 0.07414, 0.01927, 0.07414, 0.0, 0.06707, 0.0, 0.06578, 0.0, 0.06578, 0.0, 0.06707, 0.0, 0.0, 0.0, 0.0, 0.03479, 0.04457, 0.03479, 0.04457, 0.01927, 0.005829, 1.0, 0.005829, 1.0, 0.005829, 1.0, 0.005829, 1.0, 0.9942, 0.0, 0.9329, 0.0, 0.9329, 0.0, 0.9942, 0.0, 1.0, 1.0, 1.0, 0.9652, 0.9554, 0.9652, 0.9554, 0.9807, 0.005829, 1.0, 0.03874, 1.0, 0.03874, 1.0, 0.005829, 1.0, 0.0, 1.0, 0.0, 0.9652, 0.04457, 0.9652, 0.04457, 0.9807, 0.9259, 1.0, 1.0, 1.0, 0.9554, 0.9807, 0.9259, 0.9807, 0.9342, 0.0, 0.9329, 0.0, 0.9329, 0.0, 0.9342, 0.0, 0.07414, 0.0, 0.0, 0.0, 0.04457, 0.01927, 0.07414, 0.01927, 0.005829, 1.0, 0.005829, 1.0, 0.005829, 1.0, 0.005829, 1.0, 0.9342, 1.0, 0.9613, 1.0, 0.9613, 1.0, 0.9342, 1.0, 0.03874, 1.0, 0.005829, 1.0, 0.005829, 1.0, 0.03874, 1.0, 1.0, 0.03479, 1.0, 0.0, 0.9554, 0.01927, 0.9554, 0.03479, 0.0, 0.03187, 0.0, 0.03139, 0.0, 0.03139, 0.0, 0.03187, 1.0, 0.0, 1.0, 0.03479, 0.9554, 0.03479, 0.9554, 0.01927, 0.9329, 0.0, 0.9342, 0.0, 0.9342, 0.0, 0.9329, 0.0, 1.0, 0.002351, 1.0, 0.002351, 1.0, 0.002351, 1.0, 0.002351, 1.0, 0.03187, 1.0, 0.002351, 1.0, 0.002351, 1.0, 0.03187, 0.0, 0.01692, 0.0, 0.01692, 0.0, 0.01692, 0.0, 0.01692, 0.0, 0.9686, 0.0, 0.9681, 0.0, 0.9681, 0.0, 0.9686, 1.0, 0.002351, 1.0, 0.002351, 1.0, 0.002351, 1.0, 0.002351, 0.0, 0.03187, 0.0, 0.002351, 0.0, 0.002351, 0.0, 0.03187, 0.0, 0.01692, 0.0, 0.01692, 0.0, 0.01692, 0.0, 0.01692, 0.0, 0.9652, 0.0, 1.0, 0.04457, 0.9807, 0.04457, 0.9652, 1.0, 0.9652, 1.0, 1.0, 0.9554, 0.9807, 0.9554, 0.9652, 0.0, 0.03479, 0.0, 0.0, 0.04457, 0.01927, 0.04457, 0.03479, 0.0, 0.9681, 0.0, 0.9686, 0.0, 0.9686, 0.0, 0.9681, 1.0, 0.9976, 1.0, 0.9976, 1.0, 0.9976, 1.0, 0.9976, 0.0, 0.9976, 0.0, 0.9681, 0.0, 0.9681, 0.0, 0.9976, 0.0, 0.9976, 0.0, 0.9831, 0.0, 0.9831, 0.0, 0.9976, 0.0, 0.0, 0.07414, 0.0, 0.07414, 0.01927, 0.04457, 0.01927, 0.0, 1.0, 0.07414, 1.0, 0.07414, 0.9807, 0.04457, 0.9807, 1.0, 1.0, 0.9259, 1.0, 0.9259, 0.9807, 0.9554, 0.9807, 0.005829, 0.0, 0.005829, 0.0, 0.005829, 0.0, 0.005829, 0.0, 0.07414, 1.0, 0.0, 1.0, 0.04457, 0.9807, 0.07414, 0.9807, 0.9259, 0.0, 1.0, 0.0, 0.9554, 0.01927, 0.9259, 0.01927, 0.9942, 1.0, 0.9329, 1.0, 0.9329, 1.0, 0.9942, 1.0, 0.9942, 0.0, 0.9613, 0.0, 0.9613, 0.0, 0.9942, 0.0, 1.0, 0.0, 0.9259, 0.0, 0.9259, 0.01927, 0.9554, 0.01927, 0.0, 0.03139, 0.0, 0.03187, 0.0, 0.03187, 0.0, 0.03139, 1.0, 0.9976, 1.0, 0.9976, 1.0, 0.9976, 1.0, 0.9976, 0.0, 0.002351, 0.0, 0.03187, 0.0, 0.03187, 0.0, 0.002351, 0.0, 0.9831, 0.0, 0.9976, 0.0, 0.9976, 0.0, 0.9831, 0.06578, 0.0, 0.06707, 0.0, 0.06707, 0.0, 0.06578, 0.0, 0.005829, 0.0, 0.005829, 0.0, 0.005829, 0.0, 0.005829, 0.0, 0.03874, 1.0, 0.06578, 1.0, 0.06578, 1.0, 0.03874, 1.0, 0.9613, 0.0, 0.9942, 0.0, 0.9942, 0.0, 0.9613, 0.0, 1.0, 0.9807, 1.0, 1.0, 1.0, 1.0, 1.0, 0.9807, 0.0, 1.0, 0.0, 0.9807, 0.0, 0.9807, 0.0, 1.0, 0.0, 0.9652, 0.0, 0.9652, 0.0, 0.9652, 0.0, 0.9652, 0.0, 0.9807, 0.0, 0.9807, 0.0, 0.9807, 0.0, 0.9807, 1.0, 0.9652, 1.0, 0.9807, 1.0, 0.9807, 1.0, 0.9652, 0.04457, 0.01927, 0.07414, 0.01927, 0.07414, 0.01927, 0.04457, 0.01927, 0.9259, 1.0, 0.9259, 1.0, 0.9259, 1.0, 0.9259, 1.0, 0.0, 0.03479, 0.0, 0.03479, 0.0, 0.03479, 0.0, 0.03479, 0.04457, 0.9652, 0.0, 0.9652, 0.0, 0.9652, 0.04457, 0.9652, 1.0, 1.0, 1.0, 0.9807, 1.0, 0.9807, 1.0, 1.0, 0.07414, 0.0, 0.04457, 0.0, 0.04457, 0.0, 0.07414, 0.0, 0.07414, 1.0, 0.07414, 1.0, 0.07414, 1.0, 0.07414, 1.0, 0.0, 0.03479, 0.04457, 0.03479, 0.04457, 0.03479, 0.0, 0.03479, 1.0, 0.9807, 1.0, 0.9807, 1.0, 0.9807, 1.0, 0.9807, 1.0, 0.03479, 1.0, 0.01927, 1.0, 0.01927, 1.0, 0.03479, 0.07414, 0.9807, 0.04457, 0.9807, 0.04457, 0.9807, 0.07414, 0.9807, 0.07414, 1.0, 0.07414, 1.0, 0.07414, 1.0, 0.07414, 1.0, 0.9554, 0.03479, 1.0, 0.03479, 1.0, 0.03479, 0.9554, 0.03479, 1.0, 0.9807, 1.0, 0.9652, 1.0, 0.9652, 1.0, 0.9807, 0.04457, 1.0, 0.07414, 1.0, 0.07414, 1.0, 0.04457, 1.0, 0.9554, 0.03479, 0.9554, 0.01927, 0.9554, 0.01927, 0.9554, 0.03479, 0.9259, 1.0, 0.9259, 1.0, 0.9259, 1.0, 0.9259, 1.0, 1.0, 0.9652, 0.9554, 0.9652, 0.9554, 0.9652, 1.0, 0.9652, 0.9554, 0.9807, 0.9554, 0.9652, 0.9554, 0.9652, 0.9554, 0.9807, 0.9554, 0.9807, 0.9259, 0.9807, 0.9259, 0.9807, 0.9554, 0.9807, 0.07414, 0.9807, 0.07414, 1.0, 0.07414, 1.0, 0.07414, 0.9807, 1.0, 0.9807, 1.0, 0.9807, 1.0, 0.9807, 1.0, 0.9807, 0.04457, 0.9652, 0.04457, 0.9807, 0.04457, 0.9807, 0.04457, 0.9652, 0.9259, 1.0, 0.9554, 1.0, 0.9554, 1.0, 0.9259, 1.0, 0.9259, 1.0, 0.9259, 0.9807, 0.9259, 0.9807, 0.9259, 1.0, 0.9554, 0.9652, 1.0, 0.9652, 1.0, 0.9652, 0.9554, 0.9652, 1.0, 0.01927, 1.0, 0.01927, 1.0, 0.01927, 1.0, 0.01927, 0.04457, 0.01927, 0.04457, 0.03479, 0.04457, 0.03479, 0.04457, 0.01927, 0.9259, 0.01927, 0.9259, 0.0, 0.9259, 0.0, 0.9259, 0.01927, 0.9554, 0.01927, 0.9554, 0.03479, 0.9554, 0.03479, 0.9554, 0.01927, 0.9259, 0.0, 0.9554, 0.0, 0.9554, 0.0, 0.9259, 0.0, 1.0, 0.03479, 0.9554, 0.03479, 0.9554, 0.03479, 1.0, 0.03479, 0.9554, 0.9652, 0.9554, 0.9807, 0.9554, 0.9807, 0.9554, 0.9652, 0.07414, 0.0, 0.07414, 0.01927, 0.07414, 0.01927, 0.07414, 0.0, 0.0, 0.01927, 0.0, 0.0, 0.0, 0.0, 0.0, 0.01927, 0.04457, 0.9807, 0.04457, 0.9652, 0.04457, 0.9652, 0.04457, 0.9807, 0.07414, 0.01927, 0.04457, 0.01927, 0.04457, 0.01927, 0.07414, 0.01927, 0.07414, 0.01927, 0.07414, 0.0, 0.07414, 0.0, 0.07414, 0.01927, 0.0, 0.0, 0.0, 0.01927, 0.0, 0.01927, 0.0, 0.0, 0.04457, 0.03479, 0.0, 0.03479, 0.0, 0.03479, 0.04457, 0.03479, 1.0, 0.01927, 1.0, 0.01927, 1.0, 0.01927, 1.0, 0.01927, 0.04457, 0.03479, 0.04457, 0.01927, 0.04457, 0.01927, 0.04457, 0.03479, 0.9554, 0.01927, 0.9259, 0.01927, 0.9259, 0.01927, 0.9554, 0.01927, 0.512, 1.0, 0.512, 1.0, 0.9259, 1.0, 0.9259, 1.0, 0.9259, 0.9652, 0.512, 0.9652, 0.512, 0.03479, 0.9259, 0.03479, 0.0, 0.9807, 0.0, 0.9652, 0.0, 0.9652, 0.0, 0.9807, 0.488, 0.0, 0.488, 0.0, 0.07414, 0.0, 0.07414, 0.0, 0.512, 1.0, 0.512, 1.0, 0.9259, 1.0, 0.9259, 1.0, 0.488, 0.0, 0.07414, 0.0, 0.07414, 0.0, 0.488, 0.0, 0.512, 0.9652, 0.512, 0.03479, 0.512, 0.03479, 0.512, 0.9652, 0.07414, 1.0, 0.07414, 1.0, 0.488, 1.0, 0.488, 1.0, 0.9259, 0.03479, 0.9259, 0.01927, 0.512, 0.01927, 0.512, 0.03479, 0.488, 0.01927, 0.488, 0.03479, 0.07414, 0.03479, 0.07414, 0.01927, 0.488, 0.9807, 0.488, 0.9807, 0.07414, 0.9807, 0.07414, 0.9807, 0.07414, 1.0, 0.07414, 1.0, 0.488, 1.0, 0.488, 1.0, 0.512, 0.0, 0.512, 0.01927, 0.9259, 0.01927, 0.9259, 0.0, 0.512, 0.9807, 0.512, 0.9807, 0.9259, 0.9807, 0.9259, 0.9807, 0.512, 1.0, 0.512, 1.0, 0.9259, 1.0, 0.9259, 1.0, 0.488, 1.0, 0.488, 1.0, 0.07414, 1.0, 0.07414, 1.0, 0.488, 0.0, 0.488, 0.0, 0.07414, 0.0, 0.07414, 0.0, 0.512, 0.0, 0.512, 0.0, 0.9259, 0.0, 0.9259, 0.0, 0.488, 0.03479, 0.488, 0.01927, 0.07414, 0.01927, 0.07414, 0.03479, 0.488, 0.0, 0.488, 0.0, 0.07414, 0.0, 0.07414, 0.0, 0.488, 1.0, 0.488, 0.9807, 0.07414, 0.9807, 0.07414, 1.0, 0.512, 1.0, 0.512, 0.9807, 0.9259, 0.9807, 0.9259, 1.0, 0.488, 1.0, 0.488, 1.0, 0.07414, 1.0, 0.07414, 1.0, 0.512, 0.0, 0.512, 0.0, 0.9259, 0.0, 0.9259, 0.0, 0.488, 0.01927, 0.488, 0.01927, 0.07414, 0.01927, 0.07414, 0.01927, 0.488, 0.9652, 0.488, 0.9807, 0.07414, 0.9807, 0.07414, 0.9652, 0.9259, 0.0, 0.9259, 0.0, 0.512, 0.0, 0.512, 0.0, 0.07414, 1.0, 0.07414, 1.0, 0.488, 1.0, 0.488, 1.0, 0.512, 1.0, 0.512, 1.0, 0.488, 1.0, 0.488, 1.0, 0.9259, 1.0, 0.9259, 1.0, 0.512, 1.0, 0.512, 1.0, 0.512, 1.0, 0.512, 1.0, 0.488, 1.0, 0.488, 1.0, 0.488, 0.0, 0.488, 0.0, 0.512, 0.0, 0.512, 0.0, 0.512, 1.0, 0.512, 1.0, 0.488, 1.0, 0.488, 1.0, 0.488, 0.9652, 0.488, 0.03479, 0.512, 0.03479, 0.512, 0.9652, 0.488, 0.03479, 0.488, 0.9652, 0.512, 0.9652, 0.512, 0.03479, 0.512, 1.0, 0.512, 1.0, 0.488, 1.0, 0.488, 1.0, 0.512, 0.01927, 0.512, 0.01927, 0.488, 0.01927, 0.488, 0.01927, 0.488, 0.01927, 0.488, 0.01927, 0.512, 0.01927, 0.512, 0.01927, 0.488, 0.9807, 0.488, 1.0, 0.512, 1.0, 0.512, 0.9807, 0.512, 0.01927, 0.512, 0.0, 0.488, 0.0, 0.488, 0.01927, 0.488, 0.01927, 0.488, 0.0, 0.512, 0.0, 0.512, 0.01927, 0.512, 0.9807, 0.512, 1.0, 0.488, 1.0, 0.488, 0.9807, 0.512, 1.0, 0.512, 1.0, 0.488, 1.0, 0.488, 1.0, 0.488, 1.0, 0.488, 1.0, 0.512, 1.0, 0.512, 1.0, 0.488, 0.0, 0.488, 0.0, 0.512, 0.0, 0.512, 0.0, 0.512, 0.0, 0.512, 0.0, 0.488, 0.0, 0.488, 0.0, 0.488, 0.01927, 0.488, 0.03479, 0.512, 0.03479, 0.512, 0.01927, 0.488, 0.0, 0.488, 0.0, 0.512, 0.0, 0.512, 0.0, 0.488, 0.9807, 0.488, 0.9807, 0.512, 0.9807, 0.512, 0.9807, 0.512, 0.9807, 0.512, 0.9807, 0.488, 0.9807, 0.488, 0.9807, 0.488, 1.0, 0.488, 1.0, 0.512, 1.0, 0.512, 1.0, 0.512, 0.0, 0.512, 0.0, 0.488, 0.0, 0.488, 0.0, 0.488, 0.03479, 0.488, 0.01927, 0.512, 0.01927, 0.512, 0.03479, 0.488, 0.9807, 0.488, 0.9652, 0.512, 0.9652, 0.512, 0.9807, 0.488, 0.9652, 0.488, 0.9807, 0.512, 0.9807, 0.512, 0.9652, 0.488, 0.0, 0.488, 0.0, 0.512, 0.0, 0.512, 0.0, 0.07414, 0.01927, 0.07414, 0.01927, 0.488, 0.01927, 0.488, 0.01927, 0.488, 0.9652, 0.07414, 0.9652, 0.07414, 0.03479, 0.488, 0.03479, 0.07414, 0.03479, 0.488, 0.03479, 0.488, 0.03479, 0.07414, 0.03479, 0.488, 0.03479, 0.488, 0.9652, 0.488, 0.9652, 0.488, 0.03479, 0.512, 0.03479, 0.9259, 0.03479, 0.9259, 0.03479, 0.512, 0.03479, 0.07414, 0.9652, 0.07414, 0.03479, 0.07414, 0.03479, 0.07414, 0.9652, 0.9259, 0.9652, 0.512, 0.9652, 0.512, 0.9652, 0.9259, 0.9652, 0.9259, 0.03479, 0.9259, 0.9652, 0.9259, 0.9652, 0.9259, 0.03479, 0.488, 0.0, 0.488, 0.0, 0.512, 0.0, 0.512, 0.0, 0.512, 0.0, 0.9259, 0.0, 0.9259, 0.0, 0.512, 0.0, 0.9259, 0.0, 0.512, 0.0, 0.512, 0.0, 0.9259, 0.0, 0.07414, 0.0, 0.07414, 0.0, 0.488, 0.0, 0.488, 0.0, 0.512, 0.0, 0.9259, 0.0, 0.9259, 0.0, 0.512, 0.0, 0.07414, 0.0, 0.07414, 0.0, 0.07414, 0.0, 0.07414, 0.0, 0.06707, 0.0, 0.06578, 0.0, 0.07414, 0.0, 0.07414, 0.0, 0.9342, 0.0, 0.9329, 0.0, 0.9259, 0.0, 0.9259, 0.0, 0.9329, 0.0, 0.9342, 0.0, 0.9259, 0.0, 0.9259, 0.0, 0.06578, 0.0, 0.06707, 0.0, 0.07414, 0.0, 0.07414, 0.0, 0.9329, 1.0, 0.9342, 1.0, 0.9259, 1.0, 0.9259, 1.0, 0.06578, 1.0, 0.06707, 1.0, 0.07414, 1.0, 0.07414, 1.0, 0.06707, 1.0, 0.06578, 1.0, 0.07414, 1.0, 0.07414, 1.0, 0.9342, 1.0, 0.9329, 1.0, 0.9259, 1.0, 0.9259, 1.0, 0.9942, 0.0, 0.9329, 0.0, 0.9259, 0.0, 1.0, 0.0, 0.9342, 0.0, 0.9613, 0.0, 0.9554, 0.0, 0.9259, 0.0, 0.06707, 0.0, 0.005829, 0.0, 0.0, 0.0, 0.07414, 0.0, 0.03874, 0.0, 0.06578, 0.0, 0.07414, 0.0, 0.04457, 0.0, 0.005829, 1.0, 0.06707, 1.0, 0.07414, 1.0, 0.0, 1.0, 0.06578, 1.0, 0.03874, 1.0, 0.04457, 1.0, 0.07414, 1.0, 0.9329, 1.0, 0.9942, 1.0, 1.0, 1.0, 0.9259, 1.0, 0.9613, 1.0, 0.9342, 1.0, 0.9259, 1.0, 0.9554, 1.0, 0.9329, 0.0, 0.9942, 0.0, 1.0, 0.0, 0.9259, 0.0, 0.9613, 0.0, 0.9342, 0.0, 0.9259, 0.0, 0.9554, 0.0, 0.005829, 0.0, 0.06707, 0.0, 0.07414, 0.0, 0.0, 0.0, 0.06578, 0.0, 0.03874, 0.0, 0.04457, 0.0, 0.07414, 0.0, 0.06707, 1.0, 0.005829, 1.0, 0.0, 1.0, 0.07414, 1.0, 0.03874, 1.0, 0.06578, 1.0, 0.07414, 1.0, 0.04457, 1.0, 0.9942, 1.0, 0.9329, 1.0, 0.9259, 1.0, 1.0, 1.0, 0.9342, 1.0, 0.9613, 1.0, 0.9554, 1.0, 0.9259, 1.0, 0.9942, 1.0, 0.9613, 1.0, 0.9554, 1.0, 1.0, 1.0, 0.9613, 1.0, 0.9942, 1.0, 1.0, 1.0, 0.9554, 1.0, 0.9942, 0.0, 0.9613, 0.0, 0.9554, 0.0, 1.0, 0.0, 0.9613, 0.0, 0.9942, 0.0, 1.0, 0.0, 0.9554, 0.0, 0.005829, 1.0, 0.03874, 1.0, 0.04457, 1.0, 0.0, 1.0, 0.03874, 1.0, 0.005829, 1.0, 0.0, 1.0, 0.04457, 1.0, 0.005829, 0.0, 0.03874, 0.0, 0.04457, 0.0, 0.0, 0.0, 0.03874, 0.0, 0.005829, 0.0, 0.0, 0.0, 0.04457, 0.0, 0.9613, 0.0, 0.9613, 0.0, 0.9554, 0.0, 0.9554, 0.0, 0.9613, 0.0, 0.9613, 0.0, 0.9554, 0.0, 0.9554, 0.0, 0.03874, 0.0, 0.03874, 0.0, 0.04457, 0.0, 0.04457, 0.0, 0.03874, 0.0, 0.03874, 0.0, 0.04457, 0.0, 0.04457, 0.0, 0.03874, 1.0, 0.03874, 1.0, 0.04457, 1.0, 0.04457, 1.0, 0.03874, 1.0, 0.03874, 1.0, 0.04457, 1.0, 0.04457, 1.0, 0.9613, 1.0, 0.9613, 1.0, 0.9554, 1.0, 0.9554, 1.0, 0.9613, 1.0, 0.9613, 1.0, 0.9554, 1.0, 0.9554, 1.0, 0.005829, 0.0, 0.005829, 0.0, 0.0, 0.0, 0.0, 0.0, 0.005829, 0.0, 0.005829, 0.0, 0.0, 0.0, 0.0, 0.0, 0.005829, 1.0, 0.005829, 1.0, 0.0, 1.0, 0.0, 1.0, 0.005829, 1.0, 0.005829, 1.0, 0.0, 1.0, 0.0, 1.0, 0.9942, 1.0, 0.9942, 1.0, 1.0, 1.0, 1.0, 1.0, 0.9942, 1.0, 0.9942, 1.0, 1.0, 1.0, 1.0, 1.0, 0.9942, 0.0, 0.9942, 0.0, 1.0, 0.0, 1.0, 0.0, 0.9942, 0.0, 0.9942, 0.0, 1.0, 0.0, 1.0, 0.0, 0.9942, 1.0, 0.9329, 1.0, 0.9342, 1.0, 0.9613, 1.0, 0.005829, 0.0, 0.06707, 0.0, 0.06578, 0.0, 0.03874, 0.0, 0.06707, 0.0, 0.005829, 0.0, 0.03874, 0.0, 0.06578, 0.0, 0.9329, 1.0, 0.9942, 1.0, 0.9613, 1.0, 0.9342, 1.0, 0.005829, 1.0, 0.005829, 1.0, 0.03874, 1.0, 0.03874, 1.0, 0.9942, 0.0, 0.9942, 0.0, 0.9613, 0.0, 0.9613, 0.0, 0.005829, 1.0, 0.06707, 1.0, 0.06578, 1.0, 0.03874, 1.0, 0.005829, 0.0, 0.005829, 0.0, 0.03874, 0.0, 0.03874, 0.0, 0.9942, 0.0, 0.9942, 0.0, 0.9613, 0.0, 0.9613, 0.0, 0.9942, 0.0, 0.9329, 0.0, 0.9342, 0.0, 0.9613, 0.0, 0.9329, 0.0, 0.9942, 0.0, 0.9613, 0.0, 0.9342, 0.0, 0.06707, 1.0, 0.005829, 1.0, 0.03874, 1.0, 0.06578, 1.0, 0.005829, 1.0, 0.005829, 1.0, 0.03874, 1.0, 0.03874, 1.0, 0.005829, 0.0, 0.005829, 0.0, 0.03874, 0.0, 0.03874, 0.0, 0.9942, 1.0, 0.9942, 1.0, 0.9613, 1.0, 0.9613, 1.0, 0.9942, 1.0, 0.9942, 1.0, 0.9613, 1.0, 0.9613, 1.0, 0.03874, 0.0, 0.005829, 0.0, 0.005829, 0.0, 0.03874, 0.0, 0.9342, 0.0, 0.9613, 0.0, 0.9613, 0.0, 0.9342, 0.0, 0.9942, 1.0, 0.9942, 1.0, 0.9942, 1.0, 0.9942, 1.0, 0.9342, 1.0, 0.9329, 1.0, 0.9329, 1.0, 0.9342, 1.0, 0.005829, 0.0, 0.03874, 0.0, 0.03874, 0.0, 0.005829, 0.0, 0.06707, 0.0, 0.005829, 0.0, 0.005829, 0.0, 0.06707, 0.0, 0.9942, 1.0, 0.9942, 1.0, 0.9942, 1.0, 0.9942, 1.0, 0.06707, 1.0, 0.06578, 1.0, 0.06578, 1.0, 0.06707, 1.0, 0.9613, 0.0, 0.9613, 0.0, 0.9613, 0.0, 0.9613, 0.0, 0.03874, 0.0, 0.06578, 0.0, 0.06578, 0.0, 0.03874, 0.0, 0.9942, 0.0, 0.9942, 0.0, 0.9942, 0.0, 0.9942, 0.0, 0.06578, 1.0, 0.06707, 1.0, 0.06707, 1.0, 0.06578, 1.0, 0.9613, 0.0, 0.9613, 0.0, 0.9613, 0.0, 0.9613, 0.0, 0.005829, 1.0, 0.06707, 1.0, 0.06707, 1.0, 0.005829, 1.0, 0.9942, 0.0, 0.9942, 0.0, 0.9942, 0.0, 0.9942, 0.0, 0.9329, 1.0, 0.9342, 1.0, 0.9342, 1.0, 0.9329, 1.0, 0.03874, 0.0, 0.03874, 0.0, 0.03874, 0.0, 0.03874, 0.0, 0.06578, 1.0, 0.03874, 1.0, 0.03874, 1.0, 0.06578, 1.0, 0.9329, 0.0, 0.9942, 0.0, 0.9942, 0.0, 0.9329, 0.0, 0.03874, 0.0, 0.03874, 0.0, 0.03874, 0.0, 0.03874, 0.0, 0.9329, 1.0, 0.9942, 1.0, 0.9942, 1.0, 0.9329, 1.0, 0.9613, 0.0, 0.9342, 0.0, 0.9342, 0.0, 0.9613, 0.0, 0.03874, 1.0, 0.03874, 1.0, 0.03874, 1.0, 0.03874, 1.0, 0.9613, 1.0, 0.9342, 1.0, 0.9342, 1.0, 0.9613, 1.0, 0.005829, 0.0, 0.06707, 0.0, 0.06707, 0.0, 0.005829, 0.0, 0.03874, 1.0, 0.03874, 1.0, 0.03874, 1.0, 0.03874, 1.0, 0.9613, 1.0, 0.9942, 1.0, 0.9942, 1.0, 0.9613, 1.0, 0.06578, 0.0, 0.03874, 0.0, 0.03874, 0.0, 0.06578, 0.0, 0.9613, 1.0, 0.9613, 1.0, 0.9613, 1.0, 0.9613, 1.0, 0.9942, 1.0, 0.9613, 1.0, 0.9613, 1.0, 0.9942, 1.0, 0.06707, 1.0, 0.005829, 1.0, 0.005829, 1.0, 0.06707, 1.0, 0.9613, 1.0, 0.9613, 1.0, 0.9613, 1.0, 0.9613, 1.0, 1.0, 0.9681, 1.0, 0.9686, 1.0, 0.9652, 1.0, 0.9652, 1.0, 0.03139, 1.0, 0.03187, 1.0, 0.03479, 1.0, 0.03479, 1.0, 0.03187, 1.0, 0.03139, 1.0, 0.03479, 1.0, 0.03479, 1.0, 0.9686, 1.0, 0.9681, 1.0, 0.9652, 1.0, 0.9652, 0.0, 0.03187, 0.0, 0.03139, 0.0, 0.03479, 0.0, 0.03479, 0.0, 0.9686, 0.0, 0.9681, 0.0, 0.9652, 0.0, 0.9652, 0.0, 0.9681, 0.0, 0.9686, 0.0, 0.9652, 0.0, 0.9652, 0.0, 0.03139, 0.0, 0.03187, 0.0, 0.03479, 0.0, 0.03479, 0.0, 0.01692, 0.0, 0.03139, 0.0, 0.03479, 0.0, 0.01927, 0.0, 0.9686, 0.0, 0.9831, 0.0, 0.9807, 0.0, 0.9652, 0.0, 0.9831, 0.0, 0.9686, 0.0, 0.9652, 0.0, 0.9807, 0.0, 0.03139, 0.0, 0.01692, 0.0, 0.01927, 0.0, 0.03479, 1.0, 0.03139, 1.0, 0.01692, 1.0, 0.01927, 1.0, 0.03479, 1.0, 0.9831, 1.0, 0.9686, 1.0, 0.9652, 1.0, 0.9807, 1.0, 0.01692, 1.0, 0.03139, 1.0, 0.03479, 1.0, 0.01927, 1.0, 0.9686, 1.0, 0.9831, 1.0, 0.9807, 1.0, 0.9652, 0.0, 0.9976, 0.0, 0.9681, 0.0, 0.9652, 0.0, 1.0, 0.0, 0.03187, 0.0, 0.002351, 0.0, 0.0, 0.0, 0.03479, 0.0, 0.9681, 0.0, 0.9976, 0.0, 1.0, 0.0, 0.9652, 0.0, 0.002351, 0.0, 0.03187, 0.0, 0.03479, 0.0, 0.0, 1.0, 0.002351, 1.0, 0.03187, 1.0, 0.03479, 1.0, 0.0, 1.0, 0.9681, 1.0, 0.9976, 1.0, 1.0, 1.0, 0.9652, 1.0, 0.03187, 1.0, 0.002351, 1.0, 0.0, 1.0, 0.03479, 1.0, 0.9976, 1.0, 0.9681, 1.0, 0.9652, 1.0, 1.0, 1.0, 0.9976, 1.0, 0.9831, 1.0, 0.9807, 1.0, 1.0, 1.0, 0.9831, 1.0, 0.9976, 1.0, 1.0, 1.0, 0.9807, 1.0, 0.002351, 1.0, 0.01692, 1.0, 0.01927, 1.0, 0.0, 1.0, 0.01692, 1.0, 0.002351, 1.0, 0.0, 1.0, 0.01927, 0.0, 0.002351, 0.0, 0.01692, 0.0, 0.01927, 0.0, 0.0, 0.0, 0.01692, 0.0, 0.002351, 0.0, 0.0, 0.0, 0.01927, 0.0, 0.9976, 0.0, 0.9831, 0.0, 0.9807, 0.0, 1.0, 0.0, 0.9831, 0.0, 0.9976, 0.0, 1.0, 0.0, 0.9807, 0.0, 0.01692, 0.0, 0.01692, 0.0, 0.01927, 0.0, 0.01927, 0.0, 0.01692, 0.0, 0.01692, 0.0, 0.01927, 0.0, 0.01927, 0.0, 0.9831, 0.0, 0.9831, 0.0, 0.9807, 0.0, 0.9807, 0.0, 0.9831, 0.0, 0.9831, 0.0, 0.9807, 0.0, 0.9807, 1.0, 0.9831, 1.0, 0.9831, 1.0, 0.9807, 1.0, 0.9807, 1.0, 0.9831, 1.0, 0.9831, 1.0, 0.9807, 1.0, 0.9807, 1.0, 0.01692, 1.0, 0.01692, 1.0, 0.01927, 1.0, 0.01927, 1.0, 0.01692, 1.0, 0.01692, 1.0, 0.01927, 1.0, 0.01927, 0.0, 0.002351, 0.0, 0.002351, 0.0, 0.0, 0.0, 0.0, 0.0, 0.002351, 0.0, 0.002351, 0.0, 0.0, 0.0, 0.0, 0.0, 0.9976, 0.0, 0.9976, 0.0, 1.0, 0.0, 1.0, 0.0, 0.9976, 0.0, 0.9976, 0.0, 1.0, 0.0, 1.0, 1.0, 0.9976, 1.0, 0.9976, 1.0, 1.0, 1.0, 1.0, 1.0, 0.9976, 1.0, 0.9976, 1.0, 1.0, 1.0, 1.0, 1.0, 0.002351, 1.0, 0.002351, 1.0, 0.0, 1.0, 0.0, 1.0, 0.002351, 1.0, 0.002351, 1.0, 0.0, 1.0, 0.0, 1.0, 0.002351, 1.0, 0.002351, 1.0, 0.01692, 1.0, 0.01692, 1.0, 0.9976, 1.0, 0.9681, 1.0, 0.9686, 1.0, 0.9831, 0.0, 0.9976, 0.0, 0.9976, 0.0, 0.9831, 0.0, 0.9831, 1.0, 0.03187, 1.0, 0.002351, 1.0, 0.01692, 1.0, 0.03139, 1.0, 0.9976, 1.0, 0.9976, 1.0, 0.9831, 1.0, 0.9831, 0.0, 0.002351, 0.0, 0.03187, 0.0, 0.03139, 0.0, 0.01692, 0.0, 0.002351, 0.0, 0.002351, 0.0, 0.01692, 0.0, 0.01692, 0.0, 0.9681, 0.0, 0.9976, 0.0, 0.9831, 0.0, 0.9686, 1.0, 0.9681, 1.0, 0.9976, 1.0, 0.9831, 1.0, 0.9686, 1.0, 0.002351, 1.0, 0.03187, 1.0, 0.03139, 1.0, 0.01692, 0.0, 0.03187, 0.0, 0.002351, 0.0, 0.01692, 0.0, 0.03139, 0.0, 0.9976, 0.0, 0.9681, 0.0, 0.9686, 0.0, 0.9831, 0.0, 0.9976, 0.0, 0.9976, 0.0, 0.9831, 0.0, 0.9831, 0.0, 0.002351, 0.0, 0.002351, 0.0, 0.01692, 0.0, 0.01692, 1.0, 0.002351, 1.0, 0.002351, 1.0, 0.01692, 1.0, 0.01692, 1.0, 0.9976, 1.0, 0.9976, 1.0, 0.9831, 1.0, 0.9831, 0.0, 0.9831, 0.0, 0.9831, 0.0, 0.9831, 0.0, 0.9831, 1.0, 0.9976, 1.0, 0.9681, 1.0, 0.9681, 1.0, 0.9976, 0.0, 0.03139, 0.0, 0.01692, 0.0, 0.01692, 0.0, 0.03139, 0.0, 0.9831, 0.0, 0.9831, 0.0, 0.9831, 0.0, 0.9831, 1.0, 0.002351, 1.0, 0.03187, 1.0, 0.03187, 1.0, 0.002351, 0.0, 0.9831, 0.0, 0.9686, 0.0, 0.9686, 0.0, 0.9831, 1.0, 0.9831, 1.0, 0.9831, 1.0, 0.9831, 1.0, 0.9831, 1.0, 0.9681, 1.0, 0.9976, 1.0, 0.9976, 1.0, 0.9681, 0.0, 0.9686, 0.0, 0.9831, 0.0, 0.9831, 0.0, 0.9686, 1.0, 0.9831, 1.0, 0.9831, 1.0, 0.9831, 1.0, 0.9831, 1.0, 0.9831, 1.0, 0.9976, 1.0, 0.9976, 1.0, 0.9831, 0.0, 0.01692, 0.0, 0.03139, 0.0, 0.03139, 0.0, 0.01692, 1.0, 0.01692, 1.0, 0.01692, 1.0, 0.01692, 1.0, 0.01692, 1.0, 0.9976, 1.0, 0.9831, 1.0, 0.9831, 1.0, 0.9976, 1.0, 0.01692, 1.0, 0.03139, 1.0, 0.03139, 1.0, 0.01692, 1.0, 0.01692, 1.0, 0.01692, 1.0, 0.01692, 1.0, 0.01692, 1.0, 0.01692, 1.0, 0.002351, 1.0, 0.002351, 1.0, 0.01692, 1.0, 0.9686, 1.0, 0.9831, 1.0, 0.9831, 1.0, 0.9686, 0.0, 0.002351, 0.0, 0.002351, 0.0, 0.002351, 0.0, 0.002351, 1.0, 0.9686, 1.0, 0.9681, 1.0, 0.9681, 1.0, 0.9686, 1.0, 0.002351, 1.0, 0.01692, 1.0, 0.01692, 1.0, 0.002351, 1.0, 0.03139, 1.0, 0.01692, 1.0, 0.01692, 1.0, 0.03139, 0.0, 0.002351, 0.0, 0.002351, 0.0, 0.002351, 0.0, 0.002351, 1.0, 0.03187, 1.0, 0.03139, 1.0, 0.03139, 1.0, 0.03187, 0.0, 0.01692, 0.0, 0.002351, 0.0, 0.002351, 0.0, 0.01692, 1.0, 0.9831, 1.0, 0.9686, 1.0, 0.9686, 1.0, 0.9831, 0.0, 0.9976, 0.0, 0.9976, 0.0, 0.9976, 0.0, 0.9976, 1.0, 0.03139, 1.0, 0.03187, 1.0, 0.03187, 1.0, 0.03139, 0.0, 0.002351, 0.0, 0.01692, 0.0, 0.01692, 0.0, 0.002351, 0.0, 0.9681, 0.0, 0.9976, 0.0, 0.9976, 0.0, 0.9681, 0.0, 0.9976, 0.0, 0.9976, 0.0, 0.9976, 0.0, 0.9976, 1.0, 0.9681, 1.0, 0.9686, 1.0, 0.9686, 1.0, 0.9681, 0.9554, 1.0, 0.9554, 1.0, 0.9554, 1.0, 0.9554, 1.0, 1.0, 0.01927, 1.0, 0.01927, 1.0, 0.01927, 1.0, 0.01927, 0.04457, 0.0, 0.04457, 0.0, 0.04457, 0.0, 0.04457, 0.0, 1.0, 0.01927, 1.0, 0.0, 1.0, 0.0, 1.0, 0.01927, 0.0, 0.9807, 0.0, 0.9807, 0.0, 0.9807, 0.0, 0.9807, 0.04457, 0.0, 0.0, 0.0, 0.0, 0.0, 0.04457, 0.0, 0.0, 0.9807, 0.0, 1.0, 0.0, 1.0, 0.0, 0.9807, 0.9259, 0.0, 0.9259, 0.0, 0.9259, 0.0, 0.9259, 0.0, 0.488, 0.0, 0.488, 0.0, 0.488, 0.0, 0.488, 0.0, 0.512, 0.0, 0.512, 0.0, 0.512, 0.0, 0.512, 0.0])
me_plane.update()
me_circle_001 = bpy.data.meshes.new('Circle.001')
me_circle_001.from_pydata([(0.866, -0.5, 4.121), (0.5, 0.866, 4.121), (0.866, 0.5, 4.121), (1.0, 0.0, 4.121), (0.5, -0.866, 4.121), (0.5, -0.866, 0.0), (0.866, -0.5, 0.0), (1.0, 0.0, 0.0), (0.866, 0.5, 0.0), (0.5, 0.866, 0.0)], [], [(8, 7, 3, 2), (6, 5, 4, 0), (9, 8, 2, 1), (7, 6, 0, 3)])
_uv = me_circle_001.uv_layers.new(name='UVMap')
_uv.uv.foreach_set('vector', [0.0, 0.0, 0.0, 0.0, 0.0, 0.0, 0.0, 0.0, 0.0, 0.0, 0.0, 0.0, 0.0, 0.0, 0.0, 0.0, 0.0, 0.0, 0.0, 0.0, 0.0, 0.0, 0.0, 0.0, 0.0, 0.0, 0.0, 0.0, 0.0, 0.0, 0.0, 0.0])
me_circle_001.update()
me_plane_002 = bpy.data.meshes.new('Plane.002')
me_plane_002.from_pydata([(-1.0, 21.86, 0.0), (1.0, 21.86, 0.0), (-1.548, 23.86, 0.0), (1.548, 23.86, 0.0), (-1.548, 23.86, 0.2496), (-1.0, 21.86, 0.2496), (1.0, 21.86, 0.2496), (1.548, 23.86, 0.2496), (-1.145, -1.907e-06, 0.09165), (-1.145, 22.3, 0.09165), (-1.058, -1.907e-06, -0.1613), (-1.058, 22.3, 0.01076), (-0.8094, -1.907e-06, -0.3757), (-0.8094, 22.3, -0.05781), (-0.438, -1.907e-06, -0.519), (-0.438, 22.3, -0.1036), (2.287e-07, -1.907e-06, -0.5693), (1.287e-07, 22.3, -0.1197), (0.438, -1.907e-06, -0.519), (0.438, 22.3, -0.1036), (0.8094, -1.907e-06, -0.3757), (0.8094, 22.3, -0.05781), (1.058, -1.907e-06, -0.1613), (1.058, 22.3, 0.01076), (1.145, -1.907e-06, 0.09165), (1.145, 22.3, 0.09165), (1.058, -1.907e-06, 0.3446), (1.058, 22.3, 0.1725), (0.8094, -1.907e-06, 0.559), (0.8094, 22.3, 0.2411), (0.438, -1.907e-06, 0.7023), (0.438, 22.3, 0.2869), (5.591e-08, -1.907e-06, 0.7526), (-4.416e-08, 22.3, 0.303), (-0.438, -1.907e-06, 0.7023), (-0.438, 22.3, 0.2869), (-0.8094, -1.907e-06, 0.559), (-0.8094, 22.3, 0.2411), (-1.058, -1.907e-06, 0.3446), (-1.058, 22.3, 0.1725), (-1.145, 20.22, 0.09165), (-1.058, 20.22, -0.1613), (-0.8094, 20.22, -0.3757), (-0.438, 20.22, -0.519), (1.534e-07, 20.22, -0.5693), (0.438, 20.22, -0.519), (0.8094, 20.22, -0.3757), (1.058, 20.22, -0.1613), (1.145, 20.22, 0.09165), (1.058, 20.22, 0.3446), (0.8094, 20.22, 0.559), (0.438, 20.22, 0.7023), (-1.943e-08, 20.22, 0.7526), (-0.438, 20.22, 0.7023), (-0.8094, 20.22, 0.559), (-1.058, 20.22, 0.3446)], [], [(0, 2, 3, 1), (5, 6, 7, 4), (3, 2, 4, 7), (0, 1, 6, 5), (1, 3, 7, 6), (2, 0, 5, 4), (40, 9, 11, 41), (41, 11, 13, 42), (42, 13, 15, 43), (43, 15, 17, 44), (44, 17, 19, 45), (45, 19, 21, 46), (46, 21, 23, 47), (47, 23, 25, 48), (48, 25, 27, 49), (49, 27, 29, 50), (50, 29, 31, 51), (51, 31, 33, 52), (52, 33, 35, 53), (53, 35, 37, 54), (11, 9, 39, 37, 35, 33, 31, 29, 27, 25, 23, 21, 19, 17, 15, 13), (54, 37, 39, 55), (55, 39, 9, 40), (38, 55, 40, 8), (36, 54, 55, 38), (34, 53, 54, 36), (32, 52, 53, 34), (30, 51, 52, 32), (28, 50, 51, 30), (26, 49, 50, 28), (24, 48, 49, 26), (22, 47, 48, 24), (20, 46, 47, 22), (18, 45, 46, 20), (16, 44, 45, 18), (14, 43, 44, 16), (12, 42, 43, 14), (10, 41, 42, 12), (8, 40, 41, 10)])
_uv = me_plane_002.uv_layers.new(name='UVMap')
_uv.uv.foreach_set('vector', [0.0, 0.0, 0.0, 1.0, 1.0, 1.0, 1.0, 0.0, 0.0, 0.0, 1.0, 0.0, 1.0, 1.0, 0.0, 1.0, 1.0, 1.0, 0.0, 1.0, 0.0, 1.0, 1.0, 1.0, 0.0, 0.0, 1.0, 0.0, 1.0, 0.0, 0.0, 0.0, 1.0, 0.0, 1.0, 1.0, 1.0, 1.0, 1.0, 0.0, 0.0, 1.0, 0.0, 0.0, 0.0, 0.0, 0.0, 1.0, 1.0, 0.8765, 1.0, 1.0, 0.9375, 1.0, 0.9375, 0.8765, 0.9375, 0.8765, 0.9375, 1.0, 0.875, 1.0, 0.875, 0.8765, 0.875, 0.8765, 0.875, 1.0, 0.8125, 1.0, 0.8125, 0.8765, 0.8125, 0.8765, 0.8125, 1.0, 0.75, 1.0, 0.75, 0.8765, 0.75, 0.8765, 0.75, 1.0, 0.6875, 1.0, 0.6875, 0.8765, 0.6875, 0.8765, 0.6875, 1.0, 0.625, 1.0, 0.625, 0.8765, 0.625, 0.8765, 0.625, 1.0, 0.5625, 1.0, 0.5625, 0.8765, 0.5625, 0.8765, 0.5625, 1.0, 0.5, 1.0, 0.5, 0.8765, 0.5, 0.8765, 0.5, 1.0, 0.4375, 1.0, 0.4375, 0.8765, 0.4375, 0.8765, 0.4375, 1.0, 0.375, 1.0, 0.375, 0.8765, 0.375, 0.8765, 0.375, 1.0, 0.3125, 1.0, 0.3125, 0.8765, 0.3125, 0.8765, 0.3125, 1.0, 0.25, 1.0, 0.25, 0.8765, 0.25, 0.8765, 0.25, 1.0, 0.1875, 1.0, 0.1875, 0.8765, 0.1875, 0.8765, 0.1875, 1.0, 0.125, 1.0, 0.125, 0.8765, 0.3418, 0.4717, 0.25, 0.49, 0.1582, 0.4717, 0.08029, 0.4197, 0.02827, 0.3418, 0.01, 0.25, 0.02827, 0.1582, 0.08029, 0.08029, 0.1582, 0.02827, 0.25, 0.01, 0.3418, 0.02827, 0.4197, 0.08029, 0.4717, 0.1582, 0.49, 0.25, 0.4717, 0.3418, 0.4197, 0.4197, 0.125, 0.8765, 0.125, 1.0, 0.0625, 1.0, 0.0625, 0.8765, 0.0625, 0.8765, 0.0625, 1.0, 0.0, 1.0, 0.0, 0.8765, 0.0625, 0.5, 0.0625, 0.8765, 0.0, 0.8765, 0.0, 0.5, 0.125, 0.5, 0.125, 0.8765, 0.0625, 0.8765, 0.0625, 0.5, 0.1875, 0.5, 0.1875, 0.8765, 0.125, 0.8765, 0.125, 0.5, 0.25, 0.5, 0.25, 0.8765, 0.1875, 0.8765, 0.1875, 0.5, 0.3125, 0.5, 0.3125, 0.8765, 0.25, 0.8765, 0.25, 0.5, 0.375, 0.5, 0.375, 0.8765, 0.3125, 0.8765, 0.3125, 0.5, 0.4375, 0.5, 0.4375, 0.8765, 0.375, 0.8765, 0.375, 0.5, 0.5, 0.5, 0.5, 0.8765, 0.4375, 0.8765, 0.4375, 0.5, 0.5625, 0.5, 0.5625, 0.8765, 0.5, 0.8765, 0.5, 0.5, 0.625, 0.5, 0.625, 0.8765, 0.5625, 0.8765, 0.5625, 0.5, 0.6875, 0.5, 0.6875, 0.8765, 0.625, 0.8765, 0.625, 0.5, 0.75, 0.5, 0.75, 0.8765, 0.6875, 0.8765, 0.6875, 0.5, 0.8125, 0.5, 0.8125, 0.8765, 0.75, 0.8765, 0.75, 0.5, 0.875, 0.5, 0.875, 0.8765, 0.8125, 0.8765, 0.8125, 0.5, 0.9375, 0.5, 0.9375, 0.8765, 0.875, 0.8765, 0.875, 0.5, 1.0, 0.5, 1.0, 0.8765, 0.9375, 0.8765, 0.9375, 0.5])
me_plane_002.update()

# ---- objects
ob_plane = bpy.data.objects.new('Plane', me_plane)
ob_circle = bpy.data.objects.new('Circle', me_circle_001)
ob_plane_001 = bpy.data.objects.new('Plane.001', me_plane_002)

# ---- transforms, parenting, visibility, modifiers, constraints
ob_plane.location = (0.0, 0.0, 0.0)
ob_circle.location = (-1.04, -2.1, 0.07992)
ob_circle.scale = (0.12, 0.1219, 0.5174)
_m = ob_circle.modifiers.new('Array', 'ARRAY')
_m.count = 21
_m.relative_offset_displace = (0.0, 1.0, 0.0)
_m = ob_circle.modifiers.new('Mirror', 'MIRROR')
_m.mirror_object = ob_plane
ob_plane_001.location = (-0.5549, -2.278, 1.122)
ob_plane_001.rotation_euler = (1.571, -0.0, 0.0)
ob_plane_001.scale = (0.02678, 0.04638, 0.04638)
_m = ob_plane_001.modifiers.new('Mirror', 'MIRROR')
_m.use_axis = (False, True, False)
_m = ob_plane_001.modifiers.new('Array', 'ARRAY')
_m.relative_offset_displace = (4.4, 0.0, 0.0)
_m = ob_plane_001.modifiers.new('Mirror.001', 'MIRROR')
_m.mirror_object = ob_plane

# ---- collection membership
col_collection.objects.link(ob_plane)
col_collection.objects.link(ob_circle)
col_collection.objects.link(ob_plane_001)

# ---- scene / render settings (as saved in the file)
scene.frame_start = 1; scene.frame_end = 250; scene.frame_set(1)
scene.render.engine = 'BLENDER_EEVEE_NEXT'
bpy.context.view_layer.update()

# ---- added for rendering (the .blend has no active camera and no usable light): camera, sun
cam_auto = bpy.data.cameras.new('AutoCamera')
cam_auto.lens = 50.0
cam_auto.sensor_width = 36.0
cam_auto.clip_end = 1000.0
ob_auto_camera = bpy.data.objects.new('AutoCamera', cam_auto)
scene.collection.objects.link(ob_auto_camera)
ob_auto_camera.location = (5.26954, -6.32345, 5.36534)
ob_auto_camera.rotation_euler = (1.09748, -7.21219e-08, 0.694738)
scene.camera = ob_auto_camera
light_auto_sun = bpy.data.lights.new('AutoSun', 'SUN')
light_auto_sun.energy = 3.0
light_auto_sun.angle = 0.0523599
ob_auto_sun = bpy.data.objects.new('AutoSun', light_auto_sun)
scene.collection.objects.link(ob_auto_sun)
ob_auto_sun.rotation_euler = (0.872665, 0.174533, 0.523599)
bpy.context.view_layer.update()
